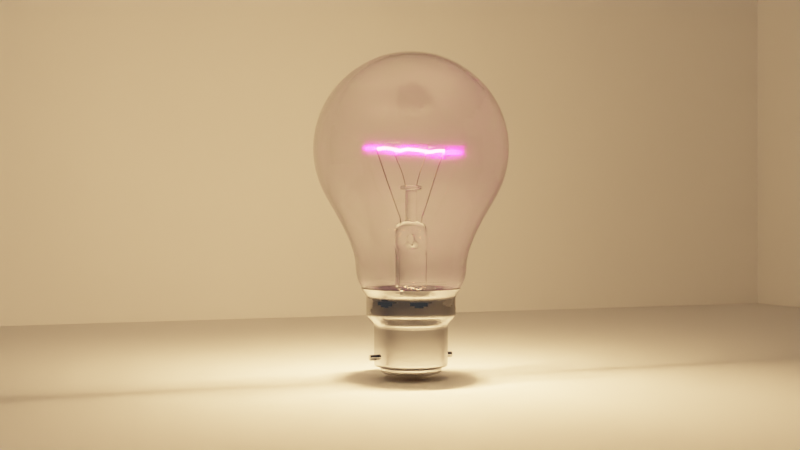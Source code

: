 # Source: bulb.blend  (saved by Blender 3.0.42; exported with 4.5.12 LTS)
import bpy
from mathutils import Matrix  # noqa: F401  (used for matrix-valued properties, if any)

bpy.ops.wm.read_factory_settings(use_empty=True)
scene = bpy.context.scene
scene.name = 'Scene'

# ---- collections
col_collection = bpy.data.collections.new('Collection'); scene.collection.children.link(col_collection)

# ---- images (referenced by path relative to the original .blend; pixels are not part of the script)
import os
ASSET_DIR = os.environ.get("B2B_ASSET_DIR", "")  # directory of the original .blend (textures are referenced by path, not embedded)
HERE = os.path.dirname(os.path.abspath(__file__))  # packed textures are extracted next to this script under _unpacked/

def load_image(name, relpath, width, height, colorspace="sRGB"):
    """Load a texture the original file referenced (path relative to the .blend, or extracted next to this script)."""
    p = next((c for c in (os.path.join(HERE, relpath), os.path.join(ASSET_DIR, relpath)) if relpath and os.path.exists(c)), "")
    if p:
        img = bpy.data.images.load(p, check_existing=True)
        img.name = name
    else:  # same state as the original file: an image datablock whose file is absent (Cycles renders it pink)
        img = bpy.data.images.new(name, width, height)
        img.source = "FILE"
        img.filepath = "//" + (relpath or name)
    img.colorspace_settings.name = colorspace
    return img
img_code93_png_001 = load_image('code93.png.001', 'resources/images/code93.png', 1024, 1024, 'sRGB')

# ---- materials (node trees are filled in below, after node groups)
mat_glass = bpy.data.materials.new('Glass')
mat_metal = bpy.data.materials.new('Metal')
mat_light = bpy.data.materials.new('Light')
mat_material_003 = bpy.data.materials.new('Material.003')
mat_material_003.diffuse_color = (0.8, 0.8, 0.8, 0.007139)

# ---- material node trees
mat_glass.use_nodes = True; mat_glass.node_tree.nodes.clear()
_N = mat_glass.node_tree.nodes; _L = mat_glass.node_tree.links
n0 = _N.new('ShaderNodeOutputMaterial'); n0.name = 'Material Output'; n0.location = (300, 300)
n1 = _N.new('ShaderNodeBsdfGlass'); n1.name = 'Glass BSDF'; n1.location = (10, 300)
n1.distribution = 'BECKMANN'
n1.inputs[2].default_value = 1.45
_L.new(n1.outputs[0], n0.inputs[0])
n0.is_active_output = True
mat_metal.use_nodes = True; mat_metal.node_tree.nodes.clear()
_N = mat_metal.node_tree.nodes; _L = mat_metal.node_tree.links
n0 = _N.new('ShaderNodeOutputMaterial'); n0.name = 'Material Output'; n0.location = (300, 300)
n1 = _N.new('ShaderNodeBsdfAnisotropic'); n1.name = 'Glossy BSDF'; n1.location = (10, 300)
n1.distribution = 'GGX'
n1.inputs[0].default_value = (0.6, 0.6, 0.6, 1.0)
n1.inputs[1].default_value = 0.0
_L.new(n1.outputs[0], n0.inputs[0])
n0.is_active_output = True
mat_light.use_nodes = True; mat_light.node_tree.nodes.clear()
_N = mat_light.node_tree.nodes; _L = mat_light.node_tree.links
n0 = _N.new('ShaderNodeOutputMaterial'); n0.name = 'Material Output'; n0.location = (300, 300)
n1 = _N.new('ShaderNodeEmission'); n1.name = 'Emission'; n1.location = (10, 300)
n1.inputs[1].default_value = 6000.0
n2 = _N.new('ShaderNodeBlackbody'); n2.name = 'Blackbody'; n2.location = (-247, 230)
n2.inputs[0].default_value = 3333.0
_L.new(n1.outputs[0], n0.inputs[0])
_L.new(n2.outputs[0], n1.inputs[0])
n0.is_active_output = True
mat_material_003.use_nodes = True; mat_material_003.node_tree.nodes.clear()
_N = mat_material_003.node_tree.nodes; _L = mat_material_003.node_tree.links
n0 = _N.new('ShaderNodeOutputMaterial'); n0.name = 'Material Output'; n0.location = (300, 300)
n1 = _N.new('ShaderNodeBsdfPrincipled'); n1.name = 'Principled BSDF'; n1.location = (10, 300)
n1.distribution = 'GGX'
n1.subsurface_method = 'RANDOM_WALK_SKIN'
n1.inputs[2].default_value = 0.1
n1.inputs[3].default_value = 1.45
n1.inputs[4].default_value = 0.25
n1.inputs[13].default_value = 0.1
n1.inputs[18].default_value = 1.0
n1.inputs[27].default_value = (0.0, 0.0, 0.0, 1.0)
n1.inputs[28].default_value = 1.0
n2 = _N.new('ShaderNodeTexImage'); n2.name = 'Image Texture'; n2.location = (-280, 280)
n2.image = img_code93_png_001
n2.interpolation = 'Smart'
n2.extension = 'CLIP'
_L.new(n1.outputs[0], n0.inputs[0])
_L.new(n2.outputs[0], n1.inputs[0])
n0.is_active_output = True

# ---- world
world_world = bpy.data.worlds.new('World'); scene.world = world_world
world_world.use_nodes = True; world_world.node_tree.nodes.clear()
_N = world_world.node_tree.nodes; _L = world_world.node_tree.links
n0 = _N.new('ShaderNodeOutputWorld'); n0.name = 'World Output'; n0.location = (300, 300)
n1 = _N.new('ShaderNodeBackground'); n1.name = 'Background'; n1.location = (10, 300)
n1.inputs[0].default_value = (0.05088, 0.05088, 0.05088, 1.0)
_L.new(n1.outputs[0], n0.inputs[0])
n0.is_active_output = True
world_world.color = (0.05088, 0.05088, 0.05088)
world_world.use_sun_shadow = False
world_world.sun_shadow_jitter_overblur = 0.0

# ---- cameras
cam_camera = bpy.data.cameras.new('Camera')

# ---- meshes
me_sphere_002 = bpy.data.meshes.new('Sphere.002')
me_sphere_002.from_pydata([(0.0, 1.004, 1.004), (0.0, 1.312, 0.5434), (0.0, 1.312, -0.5434), (0.208, 0.502, 1.312), (0.3842, 0.9277, 1.004), (0.502, 1.212, 0.5434), (0.5434, 1.312, -6.207e-08), (0.502, 1.212, -0.5434), (0.3842, 0.9277, -1.004), (0.3842, 0.3842, 1.312), (0.71, 0.71, 1.004), (0.9277, 0.9277, 0.5434), (1.004, 1.004, -6.207e-08), (0.9277, 0.9277, -0.5434), (0.71, 0.71, -1.004), (0.502, 0.208, 1.312), (0.9277, 0.3842, 1.004), (1.212, 0.502, 0.5434), (1.312, 0.5434, -6.207e-08), (1.212, 0.502, -0.5434), (0.9277, 0.3842, -1.004), (0.5434, -1.585e-07, 1.312), (1.004, -2.181e-07, 1.004), (1.312, -3.373e-07, 0.5434), (1.42, -2.479e-07, -6.207e-08), (1.312, -3.075e-07, -0.5434), (1.004, -2.181e-07, -1.004), (0.502, -0.208, 1.312), (0.9277, -0.3842, 1.004), (1.212, -0.502, 0.5434), (1.312, -0.5434, -6.207e-08), (1.212, -0.502, -0.5434), (0.9277, -0.3842, -1.004), (0.3842, -0.3842, 1.312), (0.71, -0.71, 1.004), (0.9277, -0.9277, 0.5434), (1.004, -1.004, -6.207e-08), (0.9277, -0.9277, -0.5434), (0.71, -0.71, -1.004), (0.208, -0.502, 1.312), (0.3842, -0.9277, 1.004), (0.502, -1.212, 0.5434), (0.5434, -1.312, -6.207e-08), (0.502, -1.212, -0.5434), (0.3842, -0.9277, -1.004), (-1.421e-14, -2.483e-07, 1.42), (-1.015e-07, -0.5434, 1.312), (-1.611e-07, -1.004, 1.004), (-3.697e-07, -1.312, 0.5434), (-3.101e-07, -1.42, -6.207e-08), (-3.101e-07, -1.312, -0.5434), (-1.611e-07, -1.004, -1.004), (-0.208, -0.502, 1.312), (-0.3842, -0.9277, 1.004), (-0.502, -1.212, 0.5434), (-0.5434, -1.312, -6.207e-08), (-0.502, -1.212, -0.5434), (-0.3842, -0.9277, -1.004), (-0.3842, -0.3842, 1.312), (-0.71, -0.71, 1.004), (-0.9277, -0.9277, 0.5434), (-1.004, -1.004, -6.207e-08), (-0.9277, -0.9277, -0.5434), (-0.71, -0.71, -1.004), (-0.502, -0.208, 1.312), (-0.9277, -0.3842, 1.004), (-1.212, -0.502, 0.5434), (-1.312, -0.5434, -6.207e-08), (-1.212, -0.502, -0.5434), (-0.9277, -0.3842, -1.004), (-0.5434, 5.016e-08, 1.312), (-1.004, 1.694e-07, 1.004), (-1.312, 4.376e-07, 0.5434), (-1.42, 5.27e-07, -6.207e-08), (-1.312, 4.376e-07, -0.5434), (-1.004, 1.694e-07, -1.004), (-0.502, 0.208, 1.312), (-0.9277, 0.3842, 1.004), (-1.212, 0.502, 0.5434), (-1.312, 0.5434, -6.207e-08), (-1.212, 0.502, -0.5434), (-0.9277, 0.3842, -1.004), (-0.3842, 0.3842, 1.312), (-0.71, 0.71, 1.004), (-0.9277, 0.9277, 0.5434), (-1.004, 1.004, -6.207e-08), (-0.9277, 0.9277, -0.5434), (-0.71, 0.71, -1.004), (-0.208, 0.502, 1.312), (-0.3842, 0.9277, 1.004), (-0.502, 1.212, 0.5434), (-0.5434, 1.312, -6.207e-08), (-0.502, 1.212, -0.5434), (-0.3842, 0.9277, -1.004), (2.412e-07, 0.5434, 1.312), (7.032e-07, 1.42, -6.207e-08), (4.647e-07, 1.004, -1.004), (0.2912, 0.7031, -1.562), (0.5381, 0.5381, -1.562), (0.7031, 0.2912, -1.562), (0.7611, -1.778e-07, -1.562), (0.7031, -0.2912, -1.562), (0.5381, -0.5381, -1.562), (0.2912, -0.7031, -1.562), (-1.013e-07, -0.7611, -1.562), (-0.2912, -0.7031, -1.562), (-0.5381, -0.5381, -1.562), (-0.7031, -0.2912, -1.562), (-0.7611, 1.159e-07, -1.562), (-0.7031, 0.2912, -1.562), (-0.5381, 0.5381, -1.562), (-0.2912, 0.7031, -1.562), (3.731e-07, 0.7611, -1.562), (0.3088, 0.7454, -1.843), (0.5705, 0.5705, -1.843), (0.7454, 0.3088, -1.843), (0.8068, -1.844e-07, -1.843), (0.7454, -0.3088, -1.843), (0.5705, -0.5705, -1.843), (0.3088, -0.7454, -1.843), (-1.11e-07, -0.8068, -1.843), (-0.3088, -0.7454, -1.843), (-0.5705, -0.5705, -1.843), (-0.7454, -0.3088, -1.843), (-0.8068, 1.269e-07, -1.843), (-0.7454, 0.3088, -1.843), (-0.5705, 0.5705, -1.843), (-0.3088, 0.7454, -1.843), (3.919e-07, 0.8068, -1.843), (0.2281, 0.5507, -2.13), (0.4215, 0.4215, -2.13), (0.5507, 0.2281, -2.13), (0.5961, -1.538e-07, -2.13), (0.5507, -0.2281, -2.13), (0.4215, -0.4215, -2.13), (0.2281, -0.5507, -2.13), (-6.534e-08, -0.5961, -2.13), (-0.2281, -0.5507, -2.13), (-0.4215, -0.4215, -2.13), (-0.5507, -0.2281, -2.13), (-0.5961, 7.622e-08, -2.13), (-0.5507, 0.2281, -2.13), (-0.4215, 0.4215, -2.13), (-0.2281, 0.5507, -2.13), (3.062e-07, 0.5961, -2.13), (0.2281, 0.5507, -2.13), (0.4215, 0.4215, -2.13), (0.5507, 0.2281, -2.13), (0.5961, -1.538e-07, -2.13), (0.5507, -0.2281, -2.13), (0.4215, -0.4215, -2.13), (0.2281, -0.5507, -2.13), (-6.534e-08, -0.5961, -2.13), (-0.2281, -0.5507, -2.13), (-0.4215, -0.4215, -2.13), (-0.5507, -0.2281, -2.13), (-0.5961, 7.622e-08, -2.13), (-0.5507, 0.2281, -2.13), (-0.4215, 0.4215, -2.13), (-0.2281, 0.5507, -2.13), (3.062e-07, 0.5961, -2.13), (0.2281, 0.5507, -2.13), (0.4215, 0.4215, -2.13), (0.5507, 0.2281, -2.13), (0.5961, -1.538e-07, -2.13), (0.5507, -0.2281, -2.13), (0.4215, -0.4215, -2.13), (0.2281, -0.5507, -2.13), (-6.534e-08, -0.5961, -2.13), (-0.2281, -0.5507, -2.13), (-0.4215, -0.4215, -2.13), (-0.5507, -0.2281, -2.13), (-0.5961, 7.622e-08, -2.13), (-0.5507, 0.2281, -2.13), (-0.4215, 0.4215, -2.13), (-0.2281, 0.5507, -2.13), (3.062e-07, 0.5961, -2.13), (0.2281, 0.5507, -2.13), (0.4215, 0.4215, -2.13), (0.5507, 0.2281, -2.13), (0.5961, -1.538e-07, -2.13), (0.5507, -0.2281, -2.13), (0.4215, -0.4215, -2.13), (0.2281, -0.5507, -2.13), (-6.534e-08, -0.5961, -2.13), (-0.2281, -0.5507, -2.13), (-0.4215, -0.4215, -2.13), (-0.5507, -0.2281, -2.13), (-0.5961, 7.622e-08, -2.13), (-0.5507, 0.2281, -2.13), (-0.4215, 0.4215, -2.13), (-0.2281, 0.5507, -2.13), (3.062e-07, 0.5961, -2.13)], [(145, 146), (146, 147), (147, 148), (148, 149), (149, 150), (150, 151), (151, 152), (152, 153), (153, 154), (154, 155), (155, 156), (156, 157), (157, 158), (158, 159), (159, 160), (160, 145), (161, 162), (162, 163), (163, 164), (164, 165), (165, 166), (166, 167), (167, 168), (168, 169), (169, 170), (170, 171), (171, 172), (172, 173), (173, 174), (174, 175), (175, 176), (176, 161), (177, 178), (178, 179), (179, 180), (180, 181), (181, 182), (182, 183), (183, 184), (184, 185), (185, 186), (186, 187), (187, 188), (188, 189), (189, 190), (190, 191), (191, 192), (192, 177)], [(2, 95, 6, 7), (1, 0, 4, 5), (94, 45, 3), (96, 2, 7, 8), (95, 1, 5, 6), (0, 94, 3, 4), (8, 7, 13, 14), (6, 5, 11, 12), (4, 3, 9, 10), (7, 6, 12, 13), (5, 4, 10, 11), (3, 45, 9), (12, 11, 17, 18), (10, 9, 15, 16), (13, 12, 18, 19), (11, 10, 16, 17), (9, 45, 15), (14, 13, 19, 20), (19, 18, 24, 25), (17, 16, 22, 23), (15, 45, 21), (20, 19, 25, 26), (18, 17, 23, 24), (16, 15, 21, 22), (23, 22, 28, 29), (21, 45, 27), (26, 25, 31, 32), (24, 23, 29, 30), (22, 21, 27, 28), (25, 24, 30, 31), (32, 31, 37, 38), (30, 29, 35, 36), (28, 27, 33, 34), (31, 30, 36, 37), (29, 28, 34, 35), (27, 45, 33), (34, 33, 39, 40), (37, 36, 42, 43), (35, 34, 40, 41), (33, 45, 39), (38, 37, 43, 44), (36, 35, 41, 42), (43, 42, 49, 50), (41, 40, 47, 48), (39, 45, 46), (44, 43, 50, 51), (42, 41, 48, 49), (40, 39, 46, 47), (46, 45, 52), (51, 50, 56, 57), (49, 48, 54, 55), (47, 46, 52, 53), (50, 49, 55, 56), (48, 47, 53, 54), (57, 56, 62, 63), (55, 54, 60, 61), (53, 52, 58, 59), (56, 55, 61, 62), (54, 53, 59, 60), (52, 45, 58), (62, 61, 67, 68), (60, 59, 65, 66), (58, 45, 64), (63, 62, 68, 69), (61, 60, 66, 67), (59, 58, 64, 65), (68, 67, 73, 74), (66, 65, 71, 72), (64, 45, 70), (69, 68, 74, 75), (67, 66, 72, 73), (65, 64, 70, 71), (75, 74, 80, 81), (73, 72, 78, 79), (71, 70, 76, 77), (74, 73, 79, 80), (72, 71, 77, 78), (70, 45, 76), (79, 78, 84, 85), (77, 76, 82, 83), (80, 79, 85, 86), (78, 77, 83, 84), (76, 45, 82), (81, 80, 86, 87), (86, 85, 91, 92), (84, 83, 89, 90), (82, 45, 88), (87, 86, 92, 93), (85, 84, 90, 91), (83, 82, 88, 89), (90, 89, 0, 1), (88, 45, 94), (93, 92, 2, 96), (91, 90, 1, 95), (89, 88, 94, 0), (92, 91, 95, 2), (93, 96, 112, 111), (87, 93, 111, 110), (96, 8, 97, 112), (75, 81, 109, 108), (63, 69, 107, 106), (81, 87, 110, 109), (51, 57, 105, 104), (69, 75, 108, 107), (38, 44, 103, 102), (26, 32, 101, 100), (32, 38, 102, 101), (20, 26, 100, 99), (8, 14, 98, 97), (14, 20, 99, 98), (57, 63, 106, 105), (44, 51, 104, 103), (107, 108, 124, 123), (100, 101, 117, 116), (108, 109, 125, 124), (101, 102, 118, 117), (109, 110, 126, 125), (102, 103, 119, 118), (110, 111, 127, 126), (103, 104, 120, 119), (111, 112, 128, 127), (104, 105, 121, 120), (97, 98, 114, 113), (112, 97, 113, 128), (105, 106, 122, 121), (98, 99, 115, 114), (106, 107, 123, 122), (99, 100, 116, 115), (113, 114, 130, 129), (128, 113, 129, 144), (121, 122, 138, 137), (114, 115, 131, 130), (122, 123, 139, 138), (115, 116, 132, 131), (123, 124, 140, 139), (116, 117, 133, 132), (124, 125, 141, 140), (117, 118, 134, 133), (125, 126, 142, 141), (118, 119, 135, 134), (126, 127, 143, 142), (119, 120, 136, 135), (127, 128, 144, 143), (120, 121, 137, 136)])
_uv = me_sphere_002.uv_layers.new(name='UVMap')
_uv.uv.foreach_set('vector', [0.75, 0.375, 0.75, 0.5, 0.6875, 0.5, 0.6875, 0.375, 0.75, 0.625, 0.75, 0.75, 0.6875, 0.75, 0.6875, 0.625, 0.75, 0.875, 0.7187, 1.0, 0.6875, 0.875, 0.75, 0.25, 0.75, 0.375, 0.6875, 0.375, 0.6875, 0.25, 0.75, 0.5, 0.75, 0.625, 0.6875, 0.625, 0.6875, 0.5, 0.75, 0.75, 0.75, 0.875, 0.6875, 0.875, 0.6875, 0.75, 0.6875, 0.25, 0.6875, 0.375, 0.625, 0.375, 0.625, 0.25, 0.6875, 0.5, 0.6875, 0.625, 0.625, 0.625, 0.625, 0.5, 0.6875, 0.75, 0.6875, 0.875, 0.625, 0.875, 0.625, 0.75, 0.6875, 0.375, 0.6875, 0.5, 0.625, 0.5, 0.625, 0.375, 0.6875, 0.625, 0.6875, 0.75, 0.625, 0.75, 0.625, 0.625, 0.6875, 0.875, 0.6562, 1.0, 0.625, 0.875, 0.625, 0.5, 0.625, 0.625, 0.5625, 0.625, 0.5625, 0.5, 0.625, 0.75, 0.625, 0.875, 0.5625, 0.875, 0.5625, 0.75, 0.625, 0.375, 0.625, 0.5, 0.5625, 0.5, 0.5625, 0.375, 0.625, 0.625, 0.625, 0.75, 0.5625, 0.75, 0.5625, 0.625, 0.625, 0.875, 0.5937, 1.0, 0.5625, 0.875, 0.625, 0.25, 0.625, 0.375, 0.5625, 0.375, 0.5625, 0.25, 0.5625, 0.375, 0.5625, 0.5, 0.5, 0.5, 0.5, 0.375, 0.5625, 0.625, 0.5625, 0.75, 0.5, 0.75, 0.5, 0.625, 0.5625, 0.875, 0.5312, 1.0, 0.5, 0.875, 0.5625, 0.25, 0.5625, 0.375, 0.5, 0.375, 0.5, 0.25, 0.5625, 0.5, 0.5625, 0.625, 0.5, 0.625, 0.5, 0.5, 0.5625, 0.75, 0.5625, 0.875, 0.5, 0.875, 0.5, 0.75, 0.5, 0.625, 0.5, 0.75, 0.4375, 0.75, 0.4375, 0.625, 0.5, 0.875, 0.4687, 1.0, 0.4375, 0.875, 0.5, 0.25, 0.5, 0.375, 0.4375, 0.375, 0.4375, 0.25, 0.5, 0.5, 0.5, 0.625, 0.4375, 0.625, 0.4375, 0.5, 0.5, 0.75, 0.5, 0.875, 0.4375, 0.875, 0.4375, 0.75, 0.5, 0.375, 0.5, 0.5, 0.4375, 0.5, 0.4375, 0.375, 0.4375, 0.25, 0.4375, 0.375, 0.375, 0.375, 0.375, 0.25, 0.4375, 0.5, 0.4375, 0.625, 0.375, 0.625, 0.375, 0.5, 0.4375, 0.75, 0.4375, 0.875, 0.375, 0.875, 0.375, 0.75, 0.4375, 0.375, 0.4375, 0.5, 0.375, 0.5, 0.375, 0.375, 0.4375, 0.625, 0.4375, 0.75, 0.375, 0.75, 0.375, 0.625, 0.4375, 0.875, 0.4062, 1.0, 0.375, 0.875, 0.375, 0.75, 0.375, 0.875, 0.3125, 0.875, 0.3125, 0.75, 0.375, 0.375, 0.375, 0.5, 0.3125, 0.5, 0.3125, 0.375, 0.375, 0.625, 0.375, 0.75, 0.3125, 0.75, 0.3125, 0.625, 0.375, 0.875, 0.3437, 1.0, 0.3125, 0.875, 0.375, 0.25, 0.375, 0.375, 0.3125, 0.375, 0.3125, 0.25, 0.375, 0.5, 0.375, 0.625, 0.3125, 0.625, 0.3125, 0.5, 0.3125, 0.375, 0.3125, 0.5, 0.25, 0.5, 0.25, 0.375, 0.3125, 0.625, 0.3125, 0.75, 0.25, 0.75, 0.25, 0.625, 0.3125, 0.875, 0.2812, 1.0, 0.25, 0.875, 0.3125, 0.25, 0.3125, 0.375, 0.25, 0.375, 0.25, 0.25, 0.3125, 0.5, 0.3125, 0.625, 0.25, 0.625, 0.25, 0.5, 0.3125, 0.75, 0.3125, 0.875, 0.25, 0.875, 0.25, 0.75, 0.25, 0.875, 0.2188, 1.0, 0.1875, 0.875, 0.25, 0.25, 0.25, 0.375, 0.1875, 0.375, 0.1875, 0.25, 0.25, 0.5, 0.25, 0.625, 0.1875, 0.625, 0.1875, 0.5, 0.25, 0.75, 0.25, 0.875, 0.1875, 0.875, 0.1875, 0.75, 0.25, 0.375, 0.25, 0.5, 0.1875, 0.5, 0.1875, 0.375, 0.25, 0.625, 0.25, 0.75, 0.1875, 0.75, 0.1875, 0.625, 0.1875, 0.25, 0.1875, 0.375, 0.125, 0.375, 0.125, 0.25, 0.1875, 0.5, 0.1875, 0.625, 0.125, 0.625, 0.125, 0.5, 0.1875, 0.75, 0.1875, 0.875, 0.125, 0.875, 0.125, 0.75, 0.1875, 0.375, 0.1875, 0.5, 0.125, 0.5, 0.125, 0.375, 0.1875, 0.625, 0.1875, 0.75, 0.125, 0.75, 0.125, 0.625, 0.1875, 0.875, 0.1563, 1.0, 0.125, 0.875, 0.125, 0.375, 0.125, 0.5, 0.0625, 0.5, 0.0625, 0.375, 0.125, 0.625, 0.125, 0.75, 0.0625, 0.75, 0.0625, 0.625, 0.125, 0.875, 0.09375, 1.0, 0.0625, 0.875, 0.125, 0.25, 0.125, 0.375, 0.0625, 0.375, 0.0625, 0.25, 0.125, 0.5, 0.125, 0.625, 0.0625, 0.625, 0.0625, 0.5, 0.125, 0.75, 0.125, 0.875, 0.0625, 0.875, 0.0625, 0.75, 0.0625, 0.375, 0.0625, 0.5, 0.0, 0.5, 0.0, 0.375, 0.0625, 0.625, 0.0625, 0.75, 0.0, 0.75, 0.0, 0.625, 0.0625, 0.875, 0.03125, 1.0, 0.0, 0.875, 0.0625, 0.25, 0.0625, 0.375, 0.0, 0.375, 0.0, 0.25, 0.0625, 0.5, 0.0625, 0.625, 0.0, 0.625, 0.0, 0.5, 0.0625, 0.75, 0.0625, 0.875, 0.0, 0.875, 0.0, 0.75, 1.0, 0.25, 1.0, 0.375, 0.9375, 0.375, 0.9375, 0.25, 1.0, 0.5, 1.0, 0.625, 0.9375, 0.625, 0.9375, 0.5, 1.0, 0.75, 1.0, 0.875, 0.9375, 0.875, 0.9375, 0.75, 1.0, 0.375, 1.0, 0.5, 0.9375, 0.5, 0.9375, 0.375, 1.0, 0.625, 1.0, 0.75, 0.9375, 0.75, 0.9375, 0.625, 1.0, 0.875, 0.9688, 1.0, 0.9375, 0.875, 0.9375, 0.5, 0.9375, 0.625, 0.875, 0.625, 0.875, 0.5, 0.9375, 0.75, 0.9375, 0.875, 0.875, 0.875, 0.875, 0.75, 0.9375, 0.375, 0.9375, 0.5, 0.875, 0.5, 0.875, 0.375, 0.9375, 0.625, 0.9375, 0.75, 0.875, 0.75, 0.875, 0.625, 0.9375, 0.875, 0.9062, 1.0, 0.875, 0.875, 0.9375, 0.25, 0.9375, 0.375, 0.875, 0.375, 0.875, 0.25, 0.875, 0.375, 0.875, 0.5, 0.8125, 0.5, 0.8125, 0.375, 0.875, 0.625, 0.875, 0.75, 0.8125, 0.75, 0.8125, 0.625, 0.875, 0.875, 0.8438, 1.0, 0.8125, 0.875, 0.875, 0.25, 0.875, 0.375, 0.8125, 0.375, 0.8125, 0.25, 0.875, 0.5, 0.875, 0.625, 0.8125, 0.625, 0.8125, 0.5, 0.875, 0.75, 0.875, 0.875, 0.8125, 0.875, 0.8125, 0.75, 0.8125, 0.625, 0.8125, 0.75, 0.75, 0.75, 0.75, 0.625, 0.8125, 0.875, 0.7812, 1.0, 0.75, 0.875, 0.8125, 0.25, 0.8125, 0.375, 0.75, 0.375, 0.75, 0.25, 0.8125, 0.5, 0.8125, 0.625, 0.75, 0.625, 0.75, 0.5, 0.8125, 0.75, 0.8125, 0.875, 0.75, 0.875, 0.75, 0.75, 0.8125, 0.375, 0.8125, 0.5, 0.75, 0.5, 0.75, 0.375, 0.8125, 0.25, 0.75, 0.25, 0.75, 0.25, 0.8125, 0.25, 0.875, 0.25, 0.8125, 0.25, 0.8125, 0.25, 0.875, 0.25, 0.75, 0.25, 0.6875, 0.25, 0.6875, 0.25, 0.75, 0.25, 1.0, 0.25, 0.9375, 0.25, 0.9375, 0.25, 1.0, 0.25, 0.125, 0.25, 0.0625, 0.25, 0.0625, 0.25, 0.125, 0.25, 0.9375, 0.25, 0.875, 0.25, 0.875, 0.25, 0.9375, 0.25, 0.25, 0.25, 0.1875, 0.25, 0.1875, 0.25, 0.25, 0.25, 0.0625, 0.25, 0.0, 0.25, 0.0, 0.25, 0.0625, 0.25, 0.375, 0.25, 0.3125, 0.25, 0.3125, 0.25, 0.375, 0.25, 0.5, 0.25, 0.4375, 0.25, 0.4375, 0.25, 0.5, 0.25, 0.4375, 0.25, 0.375, 0.25, 0.375, 0.25, 0.4375, 0.25, 0.5625, 0.25, 0.5, 0.25, 0.5, 0.25, 0.5625, 0.25, 0.6875, 0.25, 0.625, 0.25, 0.625, 0.25, 0.6875, 0.25, 0.625, 0.25, 0.5625, 0.25, 0.5625, 0.25, 0.625, 0.25, 0.1875, 0.25, 0.125, 0.25, 0.125, 0.25, 0.1875, 0.25, 0.3125, 0.25, 0.25, 0.25, 0.25, 0.25, 0.3125, 0.25, 0.0625, 0.25, 0.0, 0.25, 0.0, 0.25, 0.0625, 0.25, 0.5, 0.25, 0.4375, 0.25, 0.4375, 0.25, 0.5, 0.25, 1.0, 0.25, 0.9375, 0.25, 0.9375, 0.25, 1.0, 0.25, 0.4375, 0.25, 0.375, 0.25, 0.375, 0.25, 0.4375, 0.25, 0.9375, 0.25, 0.875, 0.25, 0.875, 0.25, 0.9375, 0.25, 0.375, 0.25, 0.3125, 0.25, 0.3125, 0.25, 0.375, 0.25, 0.875, 0.25, 0.8125, 0.25, 0.8125, 0.25, 0.875, 0.25, 0.3125, 0.25, 0.25, 0.25, 0.25, 0.25, 0.3125, 0.25, 0.8125, 0.25, 0.75, 0.25, 0.75, 0.25, 0.8125, 0.25, 0.25, 0.25, 0.1875, 0.25, 0.1875, 0.25, 0.25, 0.25, 0.6875, 0.25, 0.625, 0.25, 0.625, 0.25, 0.6875, 0.25, 0.75, 0.25, 0.6875, 0.25, 0.6875, 0.25, 0.75, 0.25, 0.1875, 0.25, 0.125, 0.25, 0.125, 0.25, 0.1875, 0.25, 0.625, 0.25, 0.5625, 0.25, 0.5625, 0.25, 0.625, 0.25, 0.125, 0.25, 0.0625, 0.25, 0.0625, 0.25, 0.125, 0.25, 0.5625, 0.25, 0.5, 0.25, 0.5, 0.25, 0.5625, 0.25, 0.6875, 0.25, 0.625, 0.25, 0.625, 0.25, 0.6875, 0.25, 0.75, 0.25, 0.6875, 0.25, 0.6875, 0.25, 0.75, 0.25, 0.1875, 0.25, 0.125, 0.25, 0.125, 0.25, 0.1875, 0.25, 0.625, 0.25, 0.5625, 0.25, 0.5625, 0.25, 0.625, 0.25, 0.125, 0.25, 0.0625, 0.25, 0.0625, 0.25, 0.125, 0.25, 0.5625, 0.25, 0.5, 0.25, 0.5, 0.25, 0.5625, 0.25, 0.0625, 0.25, 0.0, 0.25, 0.0, 0.25, 0.0625, 0.25, 0.5, 0.25, 0.4375, 0.25, 0.4375, 0.25, 0.5, 0.25, 1.0, 0.25, 0.9375, 0.25, 0.9375, 0.25, 1.0, 0.25, 0.4375, 0.25, 0.375, 0.25, 0.375, 0.25, 0.4375, 0.25, 0.9375, 0.25, 0.875, 0.25, 0.875, 0.25, 0.9375, 0.25, 0.375, 0.25, 0.3125, 0.25, 0.3125, 0.25, 0.375, 0.25, 0.875, 0.25, 0.8125, 0.25, 0.8125, 0.25, 0.875, 0.25, 0.3125, 0.25, 0.25, 0.25, 0.25, 0.25, 0.3125, 0.25, 0.8125, 0.25, 0.75, 0.25, 0.75, 0.25, 0.8125, 0.25, 0.25, 0.25, 0.1875, 0.25, 0.1875, 0.25, 0.25, 0.25])
me_sphere_002.materials.append(mat_glass)
me_sphere_002.use_remesh_fix_poles = True
me_sphere_002.use_remesh_preserve_attributes = False
me_sphere_002.update()
me_sphere_003 = bpy.data.meshes.new('Sphere.003')
me_sphere_003.from_pydata([(0.2713, 0.655, 0.6844), (0.5014, 0.5014, 0.6844), (0.655, 0.2713, 0.6844), (0.709, -1.123e-07, 0.6844), (0.655, -0.2713, 0.6844), (0.5014, -0.5014, 0.6844), (0.2713, -0.655, 0.6844), (-1.628e-07, -0.709, 0.6844), (-0.2713, -0.655, 0.6844), (-0.5014, -0.5014, 0.6844), (-0.655, -0.2713, 0.6844), (-0.709, 1.613e-07, 0.6844), (-0.655, 0.2713, 0.6844), (-0.5014, 0.5014, 0.6844), (-0.2713, 0.655, 0.6844), (2.792e-07, 0.709, 0.6844), (0.242, 0.5842, 0.5867), (0.4471, 0.4471, 0.5867), (0.5842, 0.242, 0.5867), (0.6323, -1.01e-07, 0.5867), (0.5842, -0.242, 0.5867), (0.4471, -0.4471, 0.5867), (0.242, -0.5842, 0.5867), (-1.461e-07, -0.6323, 0.5867), (-0.242, -0.5842, 0.5867), (-0.4471, -0.4471, 0.5867), (-0.5842, -0.242, 0.5867), (-0.6323, 1.429e-07, 0.5867), (-0.5842, 0.242, 0.5867), (-0.4471, 0.4471, 0.5867), (-0.242, 0.5842, 0.5867), (2.48e-07, 0.6323, 0.5867), (0.242, 0.5842, 0.2885), (0.4471, 0.4471, 0.2885), (0.5842, 0.242, 0.2885), (0.6323, -1.01e-07, 0.2885), (0.5842, -0.242, 0.2885), (0.4471, -0.4471, 0.2885), (0.242, -0.5842, 0.2885), (-1.461e-07, -0.6323, 0.2885), (-0.242, -0.5842, 0.2885), (-0.4471, -0.4471, 0.2885), (-0.5842, -0.242, 0.2885), (-0.6323, 1.429e-07, 0.2885), (-0.5842, 0.242, 0.2885), (-0.4471, 0.4471, 0.2885), (-0.242, 0.5842, 0.2885), (2.48e-07, 0.6323, 0.2885), (0.1997, 0.4821, 0.1845), (0.369, 0.369, 0.1845), (0.4821, 0.1997, 0.1845), (0.5219, -8.194e-08, 0.1845), (0.4821, -0.1997, 0.1845), (0.369, -0.369, 0.1845), (0.1997, -0.4821, 0.1845), (-1.2e-07, -0.5219, 0.1845), (-0.1997, -0.4821, 0.1845), (-0.369, -0.369, 0.1845), (-0.4821, -0.1997, 0.1845), (-0.5219, 1.194e-07, 0.1845), (-0.4821, 0.1997, 0.1845), (-0.369, 0.369, 0.1845), (-0.1997, 0.4821, 0.1845), (2.053e-07, 0.5219, 0.1845), (1.718e-07, 0.4323, -0.5333), (-0.1654, 0.3994, -0.5333), (-0.3057, 0.3057, -0.5333), (-0.3994, 0.1654, -0.5333), (-0.4323, 9.929e-08, -0.5333), (-0.3994, -0.1654, -0.5333), (-0.3057, -0.3057, -0.5333), (-0.1654, -0.3994, -0.5333), (-9.761e-08, -0.4323, -0.5333), (0.1654, -0.3994, -0.5333), (0.3057, -0.3057, -0.5333), (0.3994, -0.1654, -0.5333), (0.4323, -6.751e-08, -0.5333), (0.3994, 0.1654, -0.5333), (0.3057, 0.3057, -0.5333), (0.1654, 0.3994, -0.5333), (0.1654, 0.3994, -0.4273), (0.3057, 0.3057, -0.4273), (0.3994, 0.1654, -0.4273), (0.4323, -6.751e-08, -0.4273), (0.3994, -0.1654, -0.4273), (0.3057, -0.3057, -0.4273), (0.1654, -0.3994, -0.4273), (-9.761e-08, -0.4323, -0.4273), (-0.1654, -0.3994, -0.4273), (-0.3057, -0.3057, -0.4273), (-0.3994, -0.1654, -0.4273), (-0.4323, 9.929e-08, -0.4273), (-0.3994, 0.1654, -0.4273), (-0.3057, 0.3057, -0.4273), (-0.1654, 0.3994, -0.4273), (1.718e-07, 0.4323, -0.4273), (2.053e-07, 0.5219, -0.4273), (-0.1997, 0.4821, -0.4273), (-0.369, 0.369, -0.4273), (-0.4821, 0.1997, -0.4273), (-0.5219, 1.194e-07, -0.4273), (-0.4821, -0.1997, -0.4273), (-0.369, -0.369, -0.4273), (-0.1997, -0.4821, -0.4273), (-1.2e-07, -0.5219, -0.4273), (0.1997, -0.4821, -0.4273), (0.369, -0.369, -0.4273), (0.4821, -0.1997, -0.4273), (0.5219, -8.194e-08, -0.4273), (0.4821, 0.1997, -0.4273), (0.369, 0.369, -0.4273), (0.1997, 0.4821, -0.4273), (0.1132, 0.2734, -0.5333), (0.2092, 0.2092, -0.5333), (0.2734, 0.1132, -0.5333), (0.2959, -4.554e-08, -0.5333), (0.2734, -0.1132, -0.5333), (0.2092, -0.2092, -0.5333), (0.1132, -0.2734, -0.5333), (-6.364e-08, -0.2959, -0.5333), (-0.1132, -0.2734, -0.5333), (-0.2092, -0.2092, -0.5333), (-0.2734, -0.1132, -0.5333), (-0.2959, 6.863e-08, -0.5333), (-0.2734, 0.1132, -0.5333), (-0.2092, 0.2092, -0.5333), (-0.1132, 0.2734, -0.5333), (1.208e-07, 0.2959, -0.5333), (-0.5842, 0.242, 0.3144), (-0.6323, 1.429e-07, 0.3144), (0.4471, -0.4471, 0.3144), (0.5842, -0.242, 0.3144), (-0.4471, 0.4471, 0.3144), (0.242, -0.5842, 0.3144), (-0.242, 0.5842, 0.3144), (-1.461e-07, -0.6323, 0.3144), (2.48e-07, 0.6323, 0.3144), (-0.242, -0.5842, 0.3144), (0.4471, 0.4471, 0.3144), (0.242, 0.5842, 0.3144), (-0.4471, -0.4471, 0.3144), (0.5842, 0.242, 0.3144), (-0.5842, -0.242, 0.3144), (0.6323, -1.01e-07, 0.3144), (-0.6323, 1.429e-07, 0.5586), (0.5842, -0.242, 0.5586), (0.242, 0.5842, 0.5586), (-0.5842, 0.242, 0.5586), (0.4471, -0.4471, 0.5586), (-0.4471, 0.4471, 0.5586), (0.242, -0.5842, 0.5586), (-0.242, 0.5842, 0.5586), (-1.461e-07, -0.6323, 0.5586), (2.48e-07, 0.6323, 0.5586), (-0.242, -0.5842, 0.5586), (0.4471, 0.4471, 0.5586), (-0.4471, -0.4471, 0.5586), (0.5842, 0.242, 0.5586), (-0.5842, -0.242, 0.5586), (0.6323, -1.01e-07, 0.5586), (0.5219, -8.194e-08, 0.154), (0.4821, 0.1997, 0.154), (0.1997, 0.4821, 0.154), (-1.2e-07, -0.5219, 0.154), (-0.1997, 0.4821, 0.154), (-0.369, 0.369, 0.154), (-0.4821, 0.1997, 0.154), (-0.5219, 1.194e-07, 0.154), (-0.4821, -0.1997, 0.154), (-0.369, -0.369, 0.154), (0.369, 0.369, 0.154), (-0.1997, -0.4821, 0.154), (2.053e-07, 0.5219, 0.154), (0.1997, -0.4821, 0.154), (0.4821, -0.1997, 0.154), (0.369, -0.369, 0.154), (0.5219, -8.194e-08, -0.3946), (0.4821, 0.1997, -0.3946), (-0.369, 0.369, -0.3946), (-0.4821, 0.1997, -0.3946), (-0.5219, 1.194e-07, -0.3946), (-0.4821, -0.1997, -0.3946), (-0.369, -0.369, -0.3946), (0.369, 0.369, -0.3946), (-0.1997, -0.4821, -0.3946), (2.053e-07, 0.5219, -0.3946), (0.1997, -0.4821, -0.3946), (0.4821, -0.1997, -0.3946), (0.369, -0.369, -0.3946), (0.1997, 0.4821, -0.3946), (-1.2e-07, -0.5219, -0.3946), (-0.1997, 0.4821, -0.3946), (-0.3057, -0.3057, -0.4554), (1.718e-07, 0.4323, -0.4554), (0.3994, 0.1654, -0.4554), (-0.3994, 0.1654, -0.4554), (0.1654, -0.3994, -0.4554), (-0.1654, -0.3994, -0.4554), (-9.761e-08, -0.4323, -0.4554), (-0.1654, 0.3994, -0.4554), (0.4323, -6.751e-08, -0.4554), (-0.3057, 0.3057, -0.4554), (0.1654, 0.3994, -0.4554), (0.3057, 0.3057, -0.4554), (0.3994, -0.1654, -0.4554), (-0.3994, -0.1654, -0.4554), (-0.4323, 9.929e-08, -0.4554), (0.3057, -0.3057, -0.4554)], [], [(12, 13, 29, 28), (5, 6, 22, 21), (13, 14, 30, 29), (6, 7, 23, 22), (14, 15, 31, 30), (7, 8, 24, 23), (0, 1, 17, 16), (15, 0, 16, 31), (8, 9, 25, 24), (1, 2, 18, 17), (9, 10, 26, 25), (2, 3, 19, 18), (10, 11, 27, 26), (3, 4, 20, 19), (11, 12, 28, 27), (4, 5, 21, 20), (129, 128, 44, 43), (131, 130, 37, 36), (128, 132, 45, 44), (130, 133, 38, 37), (132, 134, 46, 45), (133, 135, 39, 38), (134, 136, 47, 46), (135, 137, 40, 39), (139, 138, 33, 32), (136, 139, 32, 47), (137, 140, 41, 40), (138, 141, 34, 33), (140, 142, 42, 41), (141, 143, 35, 34), (142, 129, 43, 42), (143, 131, 36, 35), (33, 34, 50, 49), (41, 42, 58, 57), (34, 35, 51, 50), (42, 43, 59, 58), (35, 36, 52, 51), (43, 44, 60, 59), (36, 37, 53, 52), (44, 45, 61, 60), (37, 38, 54, 53), (45, 46, 62, 61), (38, 39, 55, 54), (46, 47, 63, 62), (39, 40, 56, 55), (32, 33, 49, 48), (47, 32, 48, 63), (40, 41, 57, 56), (202, 203, 78, 79), (109, 108, 83, 82), (102, 101, 90, 89), (197, 192, 70, 71), (198, 197, 71, 72), (105, 104, 87, 86), (199, 193, 64, 65), (96, 111, 80, 95), (200, 204, 75, 76), (103, 102, 89, 88), (196, 198, 72, 73), (110, 109, 82, 81), (194, 200, 76, 77), (99, 98, 93, 92), (195, 201, 66, 67), (98, 97, 94, 93), (108, 107, 84, 83), (204, 207, 74, 75), (101, 100, 91, 90), (206, 195, 67, 68), (104, 103, 88, 87), (207, 196, 73, 74), (97, 96, 95, 94), (111, 110, 81, 80), (201, 199, 65, 66), (192, 205, 69, 70), (107, 106, 85, 84), (203, 194, 77, 78), (106, 105, 86, 85), (205, 206, 68, 69), (100, 99, 92, 91), (193, 202, 79, 64), (179, 178, 98, 99), (181, 180, 100, 101), (184, 182, 102, 103), (178, 191, 97, 98), (187, 188, 106, 107), (191, 185, 96, 97), (185, 189, 111, 96), (177, 176, 108, 109), (180, 179, 99, 100), (186, 190, 104, 105), (189, 183, 110, 111), (182, 181, 101, 102), (188, 186, 105, 106), (176, 187, 107, 108), (183, 177, 109, 110), (190, 184, 103, 104), (78, 77, 114, 113), (71, 70, 121, 120), (70, 69, 122, 121), (74, 73, 118, 117), (65, 64, 127, 126), (75, 74, 117, 116), (64, 79, 112, 127), (73, 72, 119, 118), (79, 78, 113, 112), (67, 66, 125, 124), (69, 68, 123, 122), (125, 126, 127, 112, 113, 114, 115, 116, 117, 118, 119, 120, 121, 122, 123, 124), (72, 71, 120, 119), (77, 76, 115, 114), (76, 75, 116, 115), (66, 65, 126, 125), (68, 67, 124, 123), (159, 145, 131, 143), (158, 144, 129, 142), (157, 159, 143, 141), (156, 158, 142, 140), (155, 157, 141, 138), (154, 156, 140, 137), (153, 146, 139, 136), (146, 155, 138, 139), (152, 154, 137, 135), (151, 153, 136, 134), (150, 152, 135, 133), (149, 151, 134, 132), (148, 150, 133, 130), (147, 149, 132, 128), (145, 148, 130, 131), (144, 147, 128, 129), (27, 28, 147, 144), (20, 21, 148, 145), (28, 29, 149, 147), (21, 22, 150, 148), (29, 30, 151, 149), (22, 23, 152, 150), (30, 31, 153, 151), (23, 24, 154, 152), (16, 17, 155, 146), (31, 16, 146, 153), (24, 25, 156, 154), (17, 18, 157, 155), (25, 26, 158, 156), (18, 19, 159, 157), (26, 27, 144, 158), (19, 20, 145, 159), (55, 56, 171, 163), (49, 50, 161, 170), (51, 52, 174, 160), (53, 54, 173, 175), (57, 58, 168, 169), (48, 49, 170, 162), (54, 55, 163, 173), (59, 60, 166, 167), (50, 51, 160, 161), (63, 48, 162, 172), (62, 63, 172, 164), (52, 53, 175, 174), (61, 62, 164, 165), (56, 57, 169, 171), (58, 59, 167, 168), (60, 61, 165, 166), (163, 171, 184, 190), (170, 161, 177, 183), (160, 174, 187, 176), (175, 173, 186, 188), (169, 168, 181, 182), (162, 170, 183, 189), (173, 163, 190, 186), (167, 166, 179, 180), (161, 160, 176, 177), (172, 162, 189, 185), (164, 172, 185, 191), (174, 175, 188, 187), (165, 164, 191, 178), (171, 169, 182, 184), (168, 167, 180, 181), (166, 165, 178, 179), (95, 80, 202, 193), (90, 91, 206, 205), (81, 82, 194, 203), (89, 90, 205, 192), (93, 94, 199, 201), (85, 86, 196, 207), (91, 92, 195, 206), (84, 85, 207, 204), (92, 93, 201, 195), (82, 83, 200, 194), (86, 87, 198, 196), (83, 84, 204, 200), (94, 95, 193, 199), (87, 88, 197, 198), (88, 89, 192, 197), (80, 81, 203, 202)])
_uv = me_sphere_003.uv_layers.new(name='UVMap')
_uv.uv.foreach_set('vector', [0.0, 0.0, 0.0, 0.0, 0.0, 0.0, 0.0, 0.0, 0.0, 0.0, 0.0, 0.0, 0.0, 0.0, 0.0, 0.0, 0.0, 0.0, 0.0, 0.0, 0.0, 0.0, 0.0, 0.0, 0.0, 0.0, 0.0, 0.0, 0.0, 0.0, 0.0, 0.0, 0.0, 0.0, 0.0, 0.0, 0.0, 0.0, 0.0, 0.0, 0.0, 0.0, 0.0, 0.0, 0.0, 0.0, 0.0, 0.0, 0.0, 0.0, 0.0, 0.0, 0.0, 0.0, 0.0, 0.0, 0.0, 0.0, 0.0, 0.0, 0.0, 0.0, 0.0, 0.0, 0.0, 0.0, 0.0, 0.0, 0.0, 0.0, 0.0, 0.0, 0.0, 0.0, 0.0, 0.0, 0.0, 0.0, 0.0, 0.0, 0.0, 0.0, 0.0, 0.0, 0.0, 0.0, 0.0, 0.0, 0.0, 0.0, 0.0, 0.0, 0.0, 0.0, 0.0, 0.0, 0.0, 0.0, 0.0, 0.0, 0.0, 0.0, 0.0, 0.0, 0.0, 0.0, 0.0, 0.0, 0.0, 0.0, 0.0, 0.0, 0.0, 0.0, 0.0, 0.0, 0.0, 0.0, 0.0, 0.0, 0.0, 0.0, 0.0, 0.0, 0.0, 0.0, 0.0, 0.0, 0.0, 0.0, 0.0, 0.0, 0.0, 0.0, 0.0, 0.0, 0.0, 0.0, 0.0, 0.0, 0.0, 0.0, 0.0, 0.0, 0.0, 0.0, 0.0, 0.0, 0.0, 0.0, 0.0, 0.0, 0.0, 0.0, 0.0, 0.0, 0.0, 0.0, 0.0, 0.0, 0.0, 0.0, 0.0, 0.0, 0.0, 0.0, 0.0, 0.0, 0.0, 0.0, 0.0, 0.0, 0.0, 0.0, 0.0, 0.0, 0.0, 0.0, 0.0, 0.0, 0.0, 0.0, 0.0, 0.0, 0.0, 0.0, 0.0, 0.0, 0.0, 0.0, 0.0, 0.0, 0.0, 0.0, 0.0, 0.0, 0.0, 0.0, 0.0, 0.0, 0.0, 0.0, 0.0, 0.0, 0.0, 0.0, 0.0, 0.0, 0.0, 0.0, 0.0, 0.0, 0.0, 0.0, 0.0, 0.0, 0.0, 0.0, 0.0, 0.0, 0.0, 0.0, 0.0, 0.0, 0.0, 0.0, 0.0, 0.0, 0.0, 0.0, 0.0, 0.0, 0.0, 0.0, 0.0, 0.0, 0.0, 0.0, 0.0, 0.0, 0.0, 0.0, 0.0, 0.0, 0.0, 0.0, 0.0, 0.0, 0.0, 0.0, 0.0, 0.0, 0.0, 0.0, 0.0, 0.0, 0.0, 0.0, 0.0, 0.0, 0.0, 0.0, 0.0, 0.0, 0.0, 0.0, 0.0, 0.0, 0.0, 0.0, 0.0, 0.0, 0.0, 0.0, 0.0, 0.0, 0.0, 0.0, 0.0, 0.0, 0.0, 0.0, 0.0, 0.0, 0.0, 0.0, 0.0, 0.0, 0.0, 0.0, 0.0, 0.0, 0.0, 0.0, 0.0, 0.0, 0.0, 0.0, 0.0, 0.0, 0.0, 0.0, 0.0, 0.0, 0.0, 0.0, 0.0, 0.0, 0.0, 0.0, 0.0, 0.0, 0.0, 0.0, 0.0, 0.0, 0.0, 0.0, 0.0, 0.0, 0.0, 0.0, 0.0, 0.0, 0.0, 0.0, 0.0, 0.0, 0.0, 0.0, 0.0, 0.0, 0.0, 0.0, 0.0, 0.0, 0.0, 0.0, 0.0, 0.0, 0.0, 0.0, 0.0, 0.0, 0.0, 0.0, 0.0, 0.0, 0.0, 0.0, 0.0, 0.0, 0.0, 0.0, 0.0, 0.0, 0.0, 0.0, 0.0, 0.0, 0.0, 0.0, 0.0, 0.0, 0.0, 0.0, 0.0, 0.0, 0.0, 0.0, 0.0, 0.0, 0.0, 0.0, 0.0, 0.0, 0.0, 0.0, 0.0, 0.0, 0.0, 0.0, 0.0, 0.0, 0.0, 0.0, 0.0, 0.0, 0.0, 0.0, 0.0, 0.0, 0.0, 0.0, 0.0, 0.0, 0.0, 0.0, 0.0, 0.0, 0.0, 0.0, 0.0, 0.0, 0.0, 0.0, 0.0, 0.0, 0.0, 0.0, 0.0, 0.0, 0.0, 0.0, 0.0, 0.0, 0.0, 0.0, 0.0, 0.0, 0.0, 0.0, 0.0, 0.0, 0.0, 0.0, 0.0, 0.0, 0.0, 0.0, 0.0, 0.0, 0.0, 0.0, 0.0, 0.0, 0.0, 0.0, 0.0, 0.0, 0.0, 0.0, 0.0, 0.0, 0.0, 0.0, 0.0, 0.0, 0.0, 0.0, 0.0, 0.0, 0.0, 0.0, 0.0, 0.0, 0.0, 0.0, 0.0, 0.0, 0.0, 0.0, 0.0, 0.0, 0.0, 0.0, 0.0, 0.0, 0.0, 0.0, 0.0, 0.0, 0.0, 0.0, 0.0, 0.0, 0.0, 0.0, 0.0, 0.0, 0.0, 0.0, 0.0, 0.0, 0.0, 0.0, 0.0, 0.0, 0.0, 0.0, 0.0, 0.0, 0.0, 0.0, 0.0, 0.0, 0.0, 0.0, 0.0, 0.0, 0.0, 0.0, 0.0, 0.0, 0.0, 0.0, 0.0, 0.0, 0.0, 0.0, 0.0, 0.0, 0.0, 0.0, 0.0, 0.0, 0.0, 0.0, 0.0, 0.0, 0.0, 0.0, 0.0, 0.0, 0.0, 0.0, 0.0, 0.0, 0.0, 0.0, 0.0, 0.0, 0.0, 0.0, 0.0, 0.0, 0.0, 0.0, 0.0, 0.0, 0.0, 0.0, 0.0, 0.0, 0.0, 0.0, 0.0, 0.0, 0.0, 0.0, 0.0, 0.0, 0.0, 0.0, 0.0, 0.0, 0.0, 0.0, 0.0, 0.0, 0.0, 0.0, 0.0, 0.0, 0.0, 0.0, 0.0, 0.0, 0.0, 0.0, 0.0, 0.0, 0.0, 0.0, 0.0, 0.0, 0.0, 0.0, 0.0, 0.0, 0.0, 0.0, 0.0, 0.0, 0.0, 0.0, 0.0, 0.0, 0.0, 0.0, 0.0, 0.0, 0.0, 0.0, 0.0, 0.0, 0.0, 0.0, 0.0, 0.0, 0.0, 0.0, 0.0, 0.0, 0.0, 0.0, 0.0, 0.0, 0.0, 0.0, 0.0, 0.0, 0.0, 0.0, 0.0, 0.0, 0.0, 0.0, 0.0, 0.0, 0.0, 0.0, 0.0, 0.0, 0.0, 0.0, 0.0, 0.0, 0.0, 0.0, 0.0, 0.0, 0.0, 0.0, 0.0, 0.0, 0.0, 0.0, 0.0, 0.0, 0.0, 0.0, 0.0, 0.0, 0.0, 0.0, 0.0, 0.0, 0.0, 0.0, 0.0, 0.0, 0.0, 0.0, 0.0, 0.0, 0.0, 0.0, 0.0, 0.0, 0.0, 0.0, 0.0, 0.0, 0.0, 0.0, 0.0, 0.0, 0.0, 0.0, 0.0, 0.0, 0.0, 0.0, 0.0, 0.0, 0.0, 0.0, 0.0, 0.0, 0.0, 0.0, 0.0, 0.0, 0.0, 0.0, 0.0, 0.0, 0.0, 0.0, 0.0, 0.0, 0.0, 0.0, 0.0, 0.0, 0.0, 0.0, 0.0, 0.0, 0.0, 0.0, 0.0, 0.0, 0.0, 0.0, 0.0, 0.0, 0.0, 0.0, 0.0, 0.0, 0.0, 0.0, 0.0, 0.0, 0.0, 0.0, 0.0, 0.0, 0.0, 0.0, 0.0, 0.0, 0.0, 0.0, 0.0, 0.0, 0.0, 0.0, 0.0, 0.0, 0.0, 0.0, 0.0, 0.0, 0.0, 0.0, 0.0, 0.0, 0.0, 0.0, 0.0, 0.0, 0.0, 0.0, 0.0, 0.0, 0.0, 0.0, 0.0, 0.0, 0.0, 0.0, 0.0, 0.0, 0.0, 0.0, 0.0, 0.0, 0.0, 0.0, 0.0, 0.0, 0.0, 0.0, 0.0, 0.0, 0.0, 0.0, 0.0, 0.0, 0.0, 0.0, 0.0, 0.0, 0.0, 0.0, 0.0, 0.0, 0.0, 0.0, 0.0, 0.0, 0.0, 0.0, 0.0, 0.0, 0.0, 0.0, 0.0, 0.0, 0.0, 0.0, 0.0, 0.0, 0.0, 0.0, 0.0, 0.0, 0.0, 0.0, 0.0, 0.0, 0.0, 0.0, 0.0, 0.0, 0.0, 0.0, 0.0, 0.0, 0.0, 0.0, 0.0, 0.0, 0.0, 0.0, 0.0, 0.0, 0.0, 0.0, 0.0, 0.0, 0.0, 0.0, 0.0, 0.0, 0.0, 0.0, 0.0, 0.0, 0.0, 0.0, 0.0, 0.0, 0.0, 0.0, 0.0, 0.0, 0.0, 0.0, 0.0, 0.0, 0.0, 0.0, 0.0, 0.0, 0.0, 0.0, 0.0, 0.0, 0.0, 0.0, 0.0, 0.0, 0.0, 0.0, 0.0, 0.0, 0.0, 0.0, 0.0, 0.0, 0.0, 0.0, 0.0, 0.0, 0.0, 0.0, 0.0, 0.0, 0.0, 0.0, 0.0, 0.0, 0.0, 0.0, 0.0, 0.0, 0.0, 0.0, 0.0, 0.0, 0.0, 0.0, 0.0, 0.0, 0.0, 0.0, 0.0, 0.0, 0.0, 0.0, 0.0, 0.0, 0.0, 0.0, 0.0, 0.0, 0.0, 0.0, 0.0, 0.0, 0.0, 0.0, 0.0, 0.0, 0.0, 0.0, 0.0, 0.0, 0.0, 0.0, 0.0, 0.0, 0.0, 0.0, 0.0, 0.0, 0.0, 0.0, 0.0, 0.0, 0.0, 0.0, 0.0, 0.0, 0.0, 0.0, 0.0, 0.0, 0.0, 0.0, 0.0, 0.0, 0.0, 0.0, 0.0, 0.0, 0.0, 0.0, 0.0, 0.0, 0.0, 0.0, 0.0, 0.0, 0.0, 0.0, 0.0, 0.0, 0.0, 0.0, 0.0, 0.0, 0.0, 0.0, 0.0, 0.0, 0.0, 0.0, 0.0, 0.0, 0.0, 0.0, 0.0, 0.0, 0.0, 0.0, 0.0, 0.0, 0.0, 0.0, 0.0, 0.0, 0.0, 0.0, 0.0, 0.0, 0.0, 0.0, 0.0, 0.0, 0.0, 0.0, 0.0, 0.0, 0.0, 0.0, 0.0, 0.0, 0.0, 0.0, 0.0, 0.0, 0.0, 0.0, 0.0, 0.0, 0.0, 0.0, 0.0, 0.0, 0.0, 0.0, 0.0, 0.0, 0.0, 0.0, 0.0, 0.0, 0.0, 0.0, 0.0, 0.0, 0.0, 0.0, 0.0, 0.0, 0.0, 0.0, 0.0, 0.0, 0.0, 0.0, 0.0, 0.0, 0.0, 0.0, 0.0, 0.0, 0.0, 0.0, 0.0, 0.0, 0.0, 0.0, 0.0, 0.0, 0.0, 0.0, 0.0, 0.0, 0.0, 0.0, 0.0, 0.0, 0.0, 0.0, 0.0, 0.0, 0.0, 0.0, 0.0, 0.0, 0.0, 0.0, 0.0, 0.0, 0.0, 0.0, 0.0, 0.0, 0.0, 0.0, 0.0, 0.0, 0.0, 0.0, 0.0, 0.0, 0.0, 0.0, 0.0, 0.0, 0.0, 0.0, 0.0, 0.0, 0.0, 0.0, 0.0, 0.0, 0.0, 0.0, 0.0, 0.0, 0.0, 0.0, 0.0, 0.0, 0.0, 0.0, 0.0, 0.0, 0.0, 0.0, 0.0, 0.0, 0.0, 0.0, 0.0, 0.0, 0.0, 0.0, 0.0, 0.0, 0.0, 0.0, 0.0, 0.0, 0.0, 0.0, 0.0, 0.0, 0.0, 0.0, 0.0, 0.0, 0.0, 0.0, 0.0, 0.0, 0.0, 0.0, 0.0, 0.0, 0.0, 0.0, 0.0, 0.0, 0.0, 0.0, 0.0, 0.0, 0.0, 0.0, 0.0, 0.0, 0.0, 0.0, 0.0, 0.0, 0.0, 0.0, 0.0, 0.0, 0.0, 0.0, 0.0, 0.0, 0.0, 0.0, 0.0, 0.0, 0.0, 0.0, 0.0, 0.0, 0.0, 0.0, 0.0, 0.0, 0.0, 0.0, 0.0, 0.0, 0.0, 0.0, 0.0, 0.0, 0.0, 0.0, 0.0, 0.0, 0.0, 0.0, 0.0, 0.0, 0.0, 0.0, 0.0, 0.0, 0.0, 0.0, 0.0, 0.0, 0.0, 0.0, 0.0, 0.0, 0.0, 0.0, 0.0, 0.0, 0.0, 0.0, 0.0, 0.0, 0.0, 0.0, 0.0, 0.0, 0.0, 0.0, 0.0, 0.0, 0.0, 0.0, 0.0, 0.0, 0.0, 0.0, 0.0, 0.0, 0.0, 0.0, 0.0, 0.0, 0.0, 0.0, 0.0, 0.0, 0.0, 0.0, 0.0, 0.0, 0.0, 0.0, 0.0, 0.0, 0.0, 0.0, 0.0, 0.0, 0.0, 0.0, 0.0, 0.0, 0.0, 0.0, 0.0, 0.0, 0.0, 0.0, 0.0, 0.0, 0.0, 0.0, 0.0, 0.0, 0.0, 0.0, 0.0, 0.0, 0.0, 0.0, 0.0, 0.0, 0.0, 0.0, 0.0, 0.0, 0.0, 0.0, 0.0, 0.0, 0.0, 0.0, 0.0, 0.0, 0.0, 0.0, 0.0, 0.0, 0.0, 0.0, 0.0, 0.0, 0.0, 0.0, 0.0, 0.0, 0.0, 0.0, 0.0, 0.0, 0.0, 0.0, 0.0, 0.0, 0.0, 0.0, 0.0, 0.0, 0.0, 0.0, 0.0, 0.0, 0.0, 0.0, 0.0, 0.0, 0.0, 0.0, 0.0, 0.0, 0.0, 0.0, 0.0, 0.0, 0.0, 0.0, 0.0, 0.0, 0.0, 0.0, 0.0, 0.0, 0.0, 0.0, 0.0, 0.0, 0.0, 0.0, 0.0, 0.0, 0.0, 0.0, 0.0, 0.0, 0.0, 0.0, 0.0, 0.0, 0.0, 0.0, 0.0, 0.0, 0.0, 0.0, 0.0, 0.0, 0.0, 0.0, 0.0, 0.0, 0.0, 0.0, 0.0, 0.0, 0.0, 0.0, 0.0, 0.0, 0.0, 0.0, 0.0, 0.0, 0.0, 0.0, 0.0, 0.0, 0.0, 0.0, 0.0, 0.0, 0.0, 0.0, 0.0, 0.0, 0.0, 0.0, 0.0, 0.0, 0.0, 0.0, 0.0, 0.0, 0.0, 0.0, 0.0, 0.0, 0.0, 0.0, 0.0, 0.0, 0.0, 0.0, 0.0, 0.0, 0.0, 0.0, 0.0, 0.0, 0.0, 0.0, 0.0, 0.0, 0.0, 0.0, 0.0, 0.0, 0.0, 0.0, 0.0, 0.0, 0.0, 0.0, 0.0, 0.0, 0.0, 0.0, 0.0, 0.0, 0.0, 0.0, 0.0, 0.0, 0.0, 0.0, 0.0, 0.0, 0.0, 0.0, 0.0, 0.0, 0.0, 0.0, 0.0, 0.0, 0.0, 0.0, 0.0, 0.0, 0.0, 0.0, 0.0, 0.0, 0.0, 0.0, 0.0, 0.0, 0.0, 0.0, 0.0, 0.0, 0.0, 0.0, 0.0, 0.0, 0.0, 0.0, 0.0, 0.0, 0.0, 0.0, 0.0, 0.0, 0.0, 0.0, 0.0, 0.0, 0.0, 0.0, 0.0, 0.0, 0.0, 0.0, 0.0, 0.0, 0.0, 0.0, 0.0, 0.0, 0.0, 0.0, 0.0, 0.0, 0.0, 0.0, 0.0, 0.0, 0.0, 0.0, 0.0, 0.0, 0.0, 0.0, 0.0, 0.0, 0.0, 0.0, 0.0, 0.0, 0.0, 0.0, 0.0, 0.0, 0.0, 0.0, 0.0, 0.0, 0.0, 0.0, 0.0, 0.0, 0.0, 0.0, 0.0, 0.0, 0.0, 0.0, 0.0, 0.0, 0.0, 0.0, 0.0, 0.0, 0.0, 0.0, 0.0, 0.0, 0.0, 0.0, 0.0, 0.0, 0.0, 0.0, 0.0, 0.0, 0.0, 0.0, 0.0, 0.0, 0.0, 0.0, 0.0, 0.0, 0.0, 0.0, 0.0, 0.0, 0.0, 0.0, 0.0, 0.0, 0.0, 0.0, 0.0, 0.0, 0.0, 0.0, 0.0, 0.0, 0.0, 0.0, 0.0, 0.0, 0.0, 0.0, 0.0, 0.0, 0.0, 0.0, 0.0, 0.0])
me_sphere_003.materials.append(mat_metal)
me_sphere_003.use_remesh_fix_poles = True
me_sphere_003.use_remesh_preserve_attributes = False
me_sphere_003.update()
me_cylinder = bpy.data.meshes.new('Cylinder')
me_cylinder.from_pydata([(0.0, 1.0, -1.0), (0.0, 1.0, 1.0), (0.7071, 0.7071, -1.0), (0.7071, 0.7071, 1.0), (1.0, -4.371e-08, -1.0), (1.0, -4.371e-08, 1.0), (0.7071, -0.7071, -1.0), (0.7071, -0.7071, 1.0), (-8.742e-08, -1.0, -1.0), (-8.742e-08, -1.0, 1.0), (-0.7071, -0.7071, -1.0), (-0.7071, -0.7071, 1.0), (-1.0, 1.192e-08, -1.0), (-1.0, 1.192e-08, 1.0), (-0.7071, 0.7071, -1.0), (-0.7071, 0.7071, 1.0)], [], [(0, 1, 3, 2), (2, 3, 5, 4), (4, 5, 7, 6), (6, 7, 9, 8), (8, 9, 11, 10), (10, 11, 13, 12), (3, 1, 15, 13, 11, 9, 7, 5), (12, 13, 15, 14), (14, 15, 1, 0), (0, 2, 4, 6, 8, 10, 12, 14)])
me_cylinder.polygons.foreach_set('use_smooth', [True] * 10)
_uv = me_cylinder.uv_layers.new(name='UVMap')
_uv.uv.foreach_set('vector', [1.0, 0.5, 1.0, 1.0, 0.875, 1.0, 0.875, 0.5, 0.875, 0.5, 0.875, 1.0, 0.75, 1.0, 0.75, 0.5, 0.75, 0.5, 0.75, 1.0, 0.625, 1.0, 0.625, 0.5, 0.625, 0.5, 0.625, 1.0, 0.5, 1.0, 0.5, 0.5, 0.5, 0.5, 0.5, 1.0, 0.375, 1.0, 0.375, 0.5, 0.375, 0.5, 0.375, 1.0, 0.25, 1.0, 0.25, 0.5, 0.4197, 0.4197, 0.25, 0.49, 0.08029, 0.4197, 0.01, 0.25, 0.08029, 0.08029, 0.25, 0.01, 0.4197, 0.08029, 0.49, 0.25, 0.25, 0.5, 0.25, 1.0, 0.125, 1.0, 0.125, 0.5, 0.125, 0.5, 0.125, 1.0, 0.0, 1.0, 0.0, 0.5, 0.75, 0.49, 0.9197, 0.4197, 0.99, 0.25, 0.9197, 0.08029, 0.75, 0.01, 0.5803, 0.08029, 0.51, 0.25, 0.5803, 0.4197])
me_cylinder.materials.append(mat_metal)
me_cylinder.use_remesh_fix_poles = True
me_cylinder.use_remesh_preserve_attributes = False
me_cylinder.update()
me_cube_002 = bpy.data.meshes.new('Cube.002')
me_cube_002.from_pydata([(-1.0, -0.5367, -1.0), (-0.1857, -0.5367, 2.222), (-1.0, 0.5367, -1.0), (-1.0, 0.5367, 2.823), (1.0, -0.5367, -1.0), (0.1857, -0.5367, 2.222), (1.0, 0.5367, -1.0), (1.0, 0.5367, 2.823), (-0.7754, -0.4162, 2.823), (-0.7754, 0.4162, 2.823), (0.7754, -0.4162, 2.823), (0.7754, 0.4162, 2.823), (-0.3533, -0.3533, 2.915), (-0.3533, 0.3533, 2.915), (0.3533, -0.3533, 2.915), (0.3533, 0.3533, 2.915), (-0.3533, -0.3533, 4.561), (-0.3533, 0.3533, 4.561), (0.3533, -0.3533, 4.561), (0.3533, 0.3533, 4.561), (-0.673, -0.673, 4.561), (-0.673, 0.673, 4.561), (0.673, -0.673, 4.561), (0.673, 0.673, 4.561), (-0.4659, -0.4659, 4.8), (-0.4659, 0.4659, 4.8), (0.4659, -0.4659, 4.8), (0.4659, 0.4659, 4.8), (-0.1857, -0.5367, 1.689), (-1.0, 0.5367, 1.087), (1.0, 0.5367, 1.087), (0.1857, -0.5367, 1.689), (-1.0, -0.5367, 1.087), (-1.0, -0.5367, 2.823), (1.0, -0.5367, 2.823), (1.0, -0.5367, 1.087), (-0.1857, 0.5367, 2.222), (0.1857, 0.5367, 2.222), (-0.1857, 0.5367, 1.689), (0.1857, 0.5367, 1.689), (0.3533, 0.3533, 3.015), (0.3533, -0.3533, 3.015), (-0.3533, -0.3533, 3.015), (-0.3533, 0.3533, 3.015), (0.3533, 0.3533, 4.473), (-0.3533, -0.3533, 4.473), (0.3533, -0.3533, 4.473), (-0.3533, 0.3533, 4.473), (-0.673, -0.673, 4.8), (-0.673, 0.673, 4.8), (0.673, 0.673, 4.8), (0.673, -0.673, 4.8)], [], [(32, 33, 3, 29), (3, 7, 37, 36), (30, 7, 34, 35), (31, 5, 37, 39), (3, 33, 8, 9), (11, 9, 13, 15), (33, 34, 10, 8), (7, 3, 9, 11), (34, 7, 11, 10), (46, 44, 19, 18), (10, 11, 15, 14), (9, 8, 12, 13), (8, 10, 14, 12), (16, 18, 22, 20), (47, 45, 16, 17), (45, 46, 18, 16), (44, 47, 17, 19), (22, 23, 50, 51), (19, 17, 21, 23), (18, 19, 23, 22), (17, 16, 20, 21), (27, 25, 24, 26), (21, 20, 48, 49), (20, 22, 51, 48), (23, 21, 49, 50), (4, 35, 32, 0), (6, 30, 35, 4), (2, 29, 30, 6), (0, 32, 29, 2), (28, 1, 33, 32), (1, 5, 34, 33), (5, 31, 35, 34), (31, 28, 32, 35), (3, 36, 38, 29), (1, 28, 38, 36), (28, 31, 39, 38), (5, 1, 36, 37), (29, 38, 39, 30), (30, 39, 37, 7), (15, 13, 43, 40), (12, 14, 41, 42), (13, 12, 42, 43), (14, 15, 40, 41), (40, 43, 47, 44), (42, 41, 46, 45), (43, 42, 45, 47), (41, 40, 44, 46), (24, 25, 49, 48), (25, 27, 50, 49), (27, 26, 51, 50), (26, 24, 48, 51)])
_uv = me_cube_002.uv_layers.new(name='UVMap')
_uv.uv.foreach_set('vector', [0.5115, 0.0, 0.625, 0.0, 0.625, 0.25, 0.5115, 0.25, 0.625, 0.25, 0.625, 0.5, 0.5894, 0.8181, 0.5894, 0.9319, 0.5115, 0.5, 0.625, 0.5, 0.625, 0.75, 0.5115, 0.75, 0.5471, 0.8181, 0.5894, 0.8181, 0.5894, 0.8181, 0.5471, 0.8181, 0.625, 0.25, 0.625, 0.0, 0.625, 0.0, 0.625, 0.25, 0.625, 0.5, 0.625, 0.25, 0.625, 0.25, 0.625, 0.5, 0.625, 1.0, 0.625, 0.75, 0.625, 0.75, 0.625, 1.0, 0.625, 0.5, 0.625, 0.25, 0.625, 0.25, 0.625, 0.5, 0.625, 0.75, 0.625, 0.5, 0.625, 0.5, 0.625, 0.75, 0.625, 0.75, 0.625, 0.5, 0.625, 0.5, 0.625, 0.75, 0.625, 0.75, 0.625, 0.5, 0.625, 0.5, 0.625, 0.75, 0.625, 0.25, 0.625, 0.0, 0.625, 0.0, 0.625, 0.25, 0.625, 1.0, 0.625, 0.75, 0.625, 0.75, 0.625, 1.0, 0.625, 1.0, 0.625, 0.75, 0.625, 0.75, 0.625, 1.0, 0.625, 0.25, 0.625, 0.0, 0.625, 0.0, 0.625, 0.25, 0.625, 1.0, 0.625, 0.75, 0.625, 0.75, 0.625, 1.0, 0.625, 0.5, 0.625, 0.25, 0.625, 0.25, 0.625, 0.5, 0.625, 0.75, 0.625, 0.5, 0.625, 0.5, 0.625, 0.75, 0.625, 0.5, 0.625, 0.25, 0.625, 0.25, 0.625, 0.5, 0.625, 0.75, 0.625, 0.5, 0.625, 0.5, 0.625, 0.75, 0.625, 0.25, 0.625, 0.0, 0.625, 0.0, 0.625, 0.25, 0.6635, 0.5385, 0.8365, 0.5385, 0.8365, 0.7115, 0.6635, 0.7115, 0.625, 0.25, 0.625, 0.0, 0.625, 0.0, 0.625, 0.25, 0.625, 1.0, 0.625, 0.75, 0.625, 0.75, 0.625, 1.0, 0.625, 0.5, 0.625, 0.25, 0.625, 0.25, 0.625, 0.5, 0.375, 0.75, 0.5115, 0.75, 0.5115, 1.0, 0.375, 1.0, 0.375, 0.5, 0.5115, 0.5, 0.5115, 0.75, 0.375, 0.75, 0.375, 0.25, 0.5115, 0.25, 0.5115, 0.5, 0.375, 0.5, 0.375, 0.0, 0.5115, 0.0, 0.5115, 0.25, 0.375, 0.25, 0.5471, 0.9319, 0.5894, 0.9319, 0.625, 1.0, 0.5115, 1.0, 0.5894, 0.9319, 0.5894, 0.8181, 0.625, 0.75, 0.625, 1.0, 0.5894, 0.8181, 0.5471, 0.8181, 0.5115, 0.75, 0.625, 0.75, 0.5471, 0.8181, 0.5471, 0.9319, 0.5115, 1.0, 0.5115, 0.75, 0.625, 0.25, 0.5894, 0.9319, 0.5471, 0.9319, 0.5115, 0.25, 0.5894, 0.9319, 0.5471, 0.9319, 0.5471, 0.9319, 0.5894, 0.9319, 0.5471, 0.9319, 0.5471, 0.8181, 0.5471, 0.8181, 0.5471, 0.9319, 0.5894, 0.8181, 0.5894, 0.9319, 0.5894, 0.9319, 0.5894, 0.8181, 0.5115, 0.25, 0.5471, 0.9319, 0.5471, 0.8181, 0.5115, 0.5, 0.5115, 0.5, 0.5471, 0.8181, 0.5894, 0.8181, 0.625, 0.5, 0.625, 0.5, 0.625, 0.25, 0.625, 0.25, 0.625, 0.5, 0.625, 1.0, 0.625, 0.75, 0.625, 0.75, 0.625, 1.0, 0.625, 0.25, 0.625, 0.0, 0.625, 0.0, 0.625, 0.25, 0.625, 0.75, 0.625, 0.5, 0.625, 0.5, 0.625, 0.75, 0.625, 0.5, 0.625, 0.25, 0.625, 0.25, 0.625, 0.5, 0.625, 1.0, 0.625, 0.75, 0.625, 0.75, 0.625, 1.0, 0.625, 0.25, 0.625, 0.0, 0.625, 0.0, 0.625, 0.25, 0.625, 0.75, 0.625, 0.5, 0.625, 0.5, 0.625, 0.75, 0.8365, 0.7115, 0.8365, 0.5385, 0.875, 0.5, 0.875, 0.75, 0.8365, 0.5385, 0.6635, 0.5385, 0.625, 0.5, 0.875, 0.5, 0.6635, 0.5385, 0.6635, 0.7115, 0.625, 0.75, 0.625, 0.5, 0.6635, 0.7115, 0.8365, 0.7115, 0.875, 0.75, 0.625, 0.75])
me_cube_002.materials.append(mat_glass)
me_cube_002.use_remesh_fix_poles = True
me_cube_002.use_remesh_preserve_attributes = False
me_cube_002.update()
me_circle = bpy.data.meshes.new('Circle')
me_circle.from_pydata([(-1.539e-05, 3.733, 1.539e-05), (-1.526e-05, 3.233, -0.866), (-1.514e-05, 2.233, -0.866), (-1.512e-05, 1.733, 1.521e-05), (-1.526e-05, 2.233, 0.866), (-1.538e-05, 3.233, 0.866)], [(1, 0), (2, 1), (3, 2), (4, 3), (5, 4), (0, 5)], [])
_uv = me_circle.uv_layers.new(name='UVMap')
_uv.uv.foreach_set('vector', [])
me_circle.materials.append(mat_light)
me_circle.use_remesh_fix_poles = True
me_circle.use_remesh_preserve_attributes = False
me_circle.update()
me_plane = bpy.data.meshes.new('Plane')
me_plane.from_pydata([(-5.0, -5.0, 0.0), (5.0, -5.0, 0.0), (-5.0, 5.0, 0.0), (5.0, 5.0, 0.0)], [], [(0, 1, 3, 2)])
_uv = me_plane.uv_layers.new(name='UVMap')
_uv.uv.foreach_set('vector', [0.0, 0.0, 1.0, 0.0, 1.0, 1.0, 0.0, 1.0])
me_plane.use_remesh_fix_poles = True
me_plane.use_remesh_preserve_attributes = False
me_plane.update()
me_plane_001 = bpy.data.meshes.new('Plane.001')
me_plane_001.from_pydata([(-5.0, -5.0, 0.0), (5.0, -5.0, 0.0), (-5.0, 5.0, 0.0), (5.0, 5.0, 0.0)], [], [(0, 1, 3, 2)])
_uv = me_plane_001.uv_layers.new(name='UVMap')
_uv.uv.foreach_set('vector', [0.0, 0.0, 1.0, 0.0, 1.0, 1.0, 0.0, 1.0])
me_plane_001.use_remesh_fix_poles = True
me_plane_001.use_remesh_preserve_attributes = False
me_plane_001.update()
me_plane_002 = bpy.data.meshes.new('Plane.002')
me_plane_002.from_pydata([(-5.0, -5.0, 0.0), (5.0, -5.0, 0.0), (-5.0, 5.0, 0.0), (5.0, 5.0, 0.0)], [], [(0, 1, 3, 2)])
_uv = me_plane_002.uv_layers.new(name='UVMap')
_uv.uv.foreach_set('vector', [0.0, 0.0, 1.0, 0.0, 1.0, 1.0, 0.0, 1.0])
me_plane_002.use_remesh_fix_poles = True
me_plane_002.use_remesh_preserve_attributes = False
me_plane_002.update()
me_sphere_004 = bpy.data.meshes.new('Sphere.004')
me_sphere_004.from_pydata([(0.0, 1.004, 1.004), (0.0, 1.312, 0.5434), (0.0, 1.312, -0.5434), (0.208, 0.502, 1.312), (0.3842, 0.9277, 1.004), (0.502, 1.212, 0.5434), (0.5434, 1.312, -6.207e-08), (0.502, 1.212, -0.5434), (0.3842, 0.9277, -1.004), (0.3842, 0.3842, 1.312), (0.71, 0.71, 1.004), (0.9277, 0.9277, 0.5434), (1.004, 1.004, -6.207e-08), (0.9277, 0.9277, -0.5434), (0.71, 0.71, -1.004), (0.502, 0.208, 1.312), (0.9277, 0.3842, 1.004), (1.212, 0.502, 0.5434), (1.312, 0.5434, -6.207e-08), (1.212, 0.502, -0.5434), (0.9277, 0.3842, -1.004), (0.5434, -1.585e-07, 1.312), (1.004, -2.181e-07, 1.004), (1.312, -3.373e-07, 0.5434), (1.42, -2.479e-07, -6.207e-08), (1.312, -3.075e-07, -0.5434), (1.004, -2.181e-07, -1.004), (0.502, -0.208, 1.312), (0.9277, -0.3842, 1.004), (1.212, -0.502, 0.5434), (1.312, -0.5434, -6.207e-08), (1.212, -0.502, -0.5434), (0.9277, -0.3842, -1.004), (0.3842, -0.3842, 1.312), (0.71, -0.71, 1.004), (0.9277, -0.9277, 0.5434), (1.004, -1.004, -6.207e-08), (0.9277, -0.9277, -0.5434), (0.71, -0.71, -1.004), (0.208, -0.502, 1.312), (0.3842, -0.9277, 1.004), (0.502, -1.212, 0.5434), (0.5434, -1.312, -6.207e-08), (0.502, -1.212, -0.5434), (0.3842, -0.9277, -1.004), (-1.421e-14, -2.483e-07, 1.42), (-1.015e-07, -0.5434, 1.312), (-1.611e-07, -1.004, 1.004), (-3.697e-07, -1.312, 0.5434), (-3.101e-07, -1.42, -6.207e-08), (-3.101e-07, -1.312, -0.5434), (-1.611e-07, -1.004, -1.004), (-0.208, -0.502, 1.312), (-0.3842, -0.9277, 1.004), (-0.502, -1.212, 0.5434), (-0.5434, -1.312, -6.207e-08), (-0.502, -1.212, -0.5434), (-0.3842, -0.9277, -1.004), (-0.3842, -0.3842, 1.312), (-0.71, -0.71, 1.004), (-0.9277, -0.9277, 0.5434), (-1.004, -1.004, -6.207e-08), (-0.9277, -0.9277, -0.5434), (-0.71, -0.71, -1.004), (-0.502, -0.208, 1.312), (-0.9277, -0.3842, 1.004), (-1.212, -0.502, 0.5434), (-1.312, -0.5434, -6.207e-08), (-1.212, -0.502, -0.5434), (-0.9277, -0.3842, -1.004), (-0.5434, 5.016e-08, 1.312), (-1.004, 1.694e-07, 1.004), (-1.312, 4.376e-07, 0.5434), (-1.42, 5.27e-07, -6.207e-08), (-1.312, 4.376e-07, -0.5434), (-1.004, 1.694e-07, -1.004), (-0.502, 0.208, 1.312), (-0.9277, 0.3842, 1.004), (-1.212, 0.502, 0.5434), (-1.312, 0.5434, -6.207e-08), (-1.212, 0.502, -0.5434), (-0.9277, 0.3842, -1.004), (-0.3842, 0.3842, 1.312), (-0.71, 0.71, 1.004), (-0.9277, 0.9277, 0.5434), (-1.004, 1.004, -6.207e-08), (-0.9277, 0.9277, -0.5434), (-0.71, 0.71, -1.004), (-0.208, 0.502, 1.312), (-0.3842, 0.9277, 1.004), (-0.502, 1.212, 0.5434), (-0.5434, 1.312, -6.207e-08), (-0.502, 1.212, -0.5434), (-0.3842, 0.9277, -1.004), (2.412e-07, 0.5434, 1.312), (7.032e-07, 1.42, -6.207e-08), (4.647e-07, 1.004, -1.004), (0.2912, 0.7031, -1.562), (0.5381, 0.5381, -1.562), (0.7031, 0.2912, -1.562), (0.7611, -1.778e-07, -1.562), (0.7031, -0.2912, -1.562), (0.5381, -0.5381, -1.562), (0.2912, -0.7031, -1.562), (-1.013e-07, -0.7611, -1.562), (-0.2912, -0.7031, -1.562), (-0.5381, -0.5381, -1.562), (-0.7031, -0.2912, -1.562), (-0.7611, 1.159e-07, -1.562), (-0.7031, 0.2912, -1.562), (-0.5381, 0.5381, -1.562), (-0.2912, 0.7031, -1.562), (3.731e-07, 0.7611, -1.562), (0.3088, 0.7454, -1.843), (0.5705, 0.5705, -1.843), (0.7454, 0.3088, -1.843), (0.8068, -1.844e-07, -1.843), (0.7454, -0.3088, -1.843), (0.5705, -0.5705, -1.843), (0.3088, -0.7454, -1.843), (-1.11e-07, -0.8068, -1.843), (-0.3088, -0.7454, -1.843), (-0.5705, -0.5705, -1.843), (-0.7454, -0.3088, -1.843), (-0.8068, 1.269e-07, -1.843), (-0.7454, 0.3088, -1.843), (-0.5705, 0.5705, -1.843), (-0.3088, 0.7454, -1.843), (3.919e-07, 0.8068, -1.843), (0.2281, 0.5507, -2.13), (0.4215, 0.4215, -2.13), (0.5507, 0.2281, -2.13), (0.5961, -1.538e-07, -2.13), (0.5507, -0.2281, -2.13), (0.4215, -0.4215, -2.13), (0.2281, -0.5507, -2.13), (-6.534e-08, -0.5961, -2.13), (-0.2281, -0.5507, -2.13), (-0.4215, -0.4215, -2.13), (-0.5507, -0.2281, -2.13), (-0.5961, 7.622e-08, -2.13), (-0.5507, 0.2281, -2.13), (-0.4215, 0.4215, -2.13), (-0.2281, 0.5507, -2.13), (3.062e-07, 0.5961, -2.13), (0.2281, 0.5507, -2.13), (0.4215, 0.4215, -2.13), (0.5507, 0.2281, -2.13), (0.5961, -1.538e-07, -2.13), (0.5507, -0.2281, -2.13), (0.4215, -0.4215, -2.13), (0.2281, -0.5507, -2.13), (-6.534e-08, -0.5961, -2.13), (-0.2281, -0.5507, -2.13), (-0.4215, -0.4215, -2.13), (-0.5507, -0.2281, -2.13), (-0.5961, 7.622e-08, -2.13), (-0.5507, 0.2281, -2.13), (-0.4215, 0.4215, -2.13), (-0.2281, 0.5507, -2.13), (3.062e-07, 0.5961, -2.13), (0.2281, 0.5507, -2.13), (0.4215, 0.4215, -2.13), (0.5507, 0.2281, -2.13), (0.5961, -1.538e-07, -2.13), (0.5507, -0.2281, -2.13), (0.4215, -0.4215, -2.13), (0.2281, -0.5507, -2.13), (-6.534e-08, -0.5961, -2.13), (-0.2281, -0.5507, -2.13), (-0.4215, -0.4215, -2.13), (-0.5507, -0.2281, -2.13), (-0.5961, 7.622e-08, -2.13), (-0.5507, 0.2281, -2.13), (-0.4215, 0.4215, -2.13), (-0.2281, 0.5507, -2.13), (3.062e-07, 0.5961, -2.13), (0.2281, 0.5507, -2.13), (0.4215, 0.4215, -2.13), (0.5507, 0.2281, -2.13), (0.5961, -1.538e-07, -2.13), (0.5507, -0.2281, -2.13), (0.4215, -0.4215, -2.13), (0.2281, -0.5507, -2.13), (-6.534e-08, -0.5961, -2.13), (-0.2281, -0.5507, -2.13), (-0.4215, -0.4215, -2.13), (-0.5507, -0.2281, -2.13), (-0.5961, 7.622e-08, -2.13), (-0.5507, 0.2281, -2.13), (-0.4215, 0.4215, -2.13), (-0.2281, 0.5507, -2.13), (3.062e-07, 0.5961, -2.13)], [(145, 146), (146, 147), (147, 148), (148, 149), (149, 150), (150, 151), (151, 152), (152, 153), (153, 154), (154, 155), (155, 156), (156, 157), (157, 158), (158, 159), (159, 160), (160, 145), (161, 162), (162, 163), (163, 164), (164, 165), (165, 166), (166, 167), (167, 168), (168, 169), (169, 170), (170, 171), (171, 172), (172, 173), (173, 174), (174, 175), (175, 176), (176, 161), (177, 178), (178, 179), (179, 180), (180, 181), (181, 182), (182, 183), (183, 184), (184, 185), (185, 186), (186, 187), (187, 188), (188, 189), (189, 190), (190, 191), (191, 192), (192, 177)], [(2, 95, 6, 7), (1, 0, 4, 5), (94, 45, 3), (96, 2, 7, 8), (95, 1, 5, 6), (0, 94, 3, 4), (8, 7, 13, 14), (6, 5, 11, 12), (4, 3, 9, 10), (7, 6, 12, 13), (5, 4, 10, 11), (3, 45, 9), (12, 11, 17, 18), (10, 9, 15, 16), (13, 12, 18, 19), (11, 10, 16, 17), (9, 45, 15), (14, 13, 19, 20), (19, 18, 24, 25), (17, 16, 22, 23), (15, 45, 21), (20, 19, 25, 26), (18, 17, 23, 24), (16, 15, 21, 22), (23, 22, 28, 29), (21, 45, 27), (26, 25, 31, 32), (24, 23, 29, 30), (22, 21, 27, 28), (25, 24, 30, 31), (32, 31, 37, 38), (30, 29, 35, 36), (28, 27, 33, 34), (31, 30, 36, 37), (29, 28, 34, 35), (27, 45, 33), (34, 33, 39, 40), (37, 36, 42, 43), (35, 34, 40, 41), (33, 45, 39), (38, 37, 43, 44), (36, 35, 41, 42), (43, 42, 49, 50), (41, 40, 47, 48), (39, 45, 46), (44, 43, 50, 51), (42, 41, 48, 49), (40, 39, 46, 47), (46, 45, 52), (51, 50, 56, 57), (49, 48, 54, 55), (47, 46, 52, 53), (50, 49, 55, 56), (48, 47, 53, 54), (57, 56, 62, 63), (55, 54, 60, 61), (53, 52, 58, 59), (56, 55, 61, 62), (54, 53, 59, 60), (52, 45, 58), (62, 61, 67, 68), (60, 59, 65, 66), (58, 45, 64), (63, 62, 68, 69), (61, 60, 66, 67), (59, 58, 64, 65), (68, 67, 73, 74), (66, 65, 71, 72), (64, 45, 70), (69, 68, 74, 75), (67, 66, 72, 73), (65, 64, 70, 71), (75, 74, 80, 81), (73, 72, 78, 79), (71, 70, 76, 77), (74, 73, 79, 80), (72, 71, 77, 78), (70, 45, 76), (79, 78, 84, 85), (77, 76, 82, 83), (80, 79, 85, 86), (78, 77, 83, 84), (76, 45, 82), (81, 80, 86, 87), (86, 85, 91, 92), (84, 83, 89, 90), (82, 45, 88), (87, 86, 92, 93), (85, 84, 90, 91), (83, 82, 88, 89), (90, 89, 0, 1), (88, 45, 94), (93, 92, 2, 96), (91, 90, 1, 95), (89, 88, 94, 0), (92, 91, 95, 2), (93, 96, 112, 111), (87, 93, 111, 110), (96, 8, 97, 112), (75, 81, 109, 108), (63, 69, 107, 106), (81, 87, 110, 109), (51, 57, 105, 104), (69, 75, 108, 107), (38, 44, 103, 102), (26, 32, 101, 100), (32, 38, 102, 101), (20, 26, 100, 99), (8, 14, 98, 97), (14, 20, 99, 98), (57, 63, 106, 105), (44, 51, 104, 103), (107, 108, 124, 123), (100, 101, 117, 116), (108, 109, 125, 124), (101, 102, 118, 117), (109, 110, 126, 125), (102, 103, 119, 118), (110, 111, 127, 126), (103, 104, 120, 119), (111, 112, 128, 127), (104, 105, 121, 120), (97, 98, 114, 113), (112, 97, 113, 128), (105, 106, 122, 121), (98, 99, 115, 114), (106, 107, 123, 122), (99, 100, 116, 115), (113, 114, 130, 129), (128, 113, 129, 144), (121, 122, 138, 137), (114, 115, 131, 130), (122, 123, 139, 138), (115, 116, 132, 131), (123, 124, 140, 139), (116, 117, 133, 132), (124, 125, 141, 140), (117, 118, 134, 133), (125, 126, 142, 141), (118, 119, 135, 134), (126, 127, 143, 142), (119, 120, 136, 135), (127, 128, 144, 143), (120, 121, 137, 136)])
_uv = me_sphere_004.uv_layers.new(name='UVMap')
_uv.uv.foreach_set('vector', [0.75, 0.375, 0.75, 0.5, 0.6875, 0.5, 0.6875, 0.375, 0.75, 0.625, 0.75, 0.75, 0.6875, 0.75, 0.6875, 0.625, 0.75, 0.875, 0.7187, 1.0, 0.6875, 0.875, 0.75, 0.25, 0.75, 0.375, 0.6875, 0.375, 0.6875, 0.25, 0.75, 0.5, 0.75, 0.625, 0.6875, 0.625, 0.6875, 0.5, 0.75, 0.75, 0.75, 0.875, 0.6875, 0.875, 0.6875, 0.75, 0.6875, 0.25, 0.6875, 0.375, 0.625, 0.375, 0.625, 0.25, 0.6875, 0.5, 0.6875, 0.625, 0.625, 0.625, 0.625, 0.5, 0.6875, 0.75, 0.6875, 0.875, 0.625, 0.875, 0.625, 0.75, 0.6875, 0.375, 0.6875, 0.5, 0.625, 0.5, 0.625, 0.375, 0.6875, 0.625, 0.6875, 0.75, 0.625, 0.75, 0.625, 0.625, 0.6875, 0.875, 0.6562, 1.0, 0.625, 0.875, 0.625, 0.5, 0.625, 0.625, 0.5625, 0.625, 0.5625, 0.5, 0.625, 0.75, 0.625, 0.875, 0.5625, 0.875, 0.5625, 0.75, 0.625, 0.375, 0.625, 0.5, 0.5625, 0.5, 0.5625, 0.375, 0.625, 0.625, 0.625, 0.75, 0.5625, 0.75, 0.5625, 0.625, 0.625, 0.875, 0.5937, 1.0, 0.5625, 0.875, 0.625, 0.25, 0.625, 0.375, 0.5625, 0.375, 0.5625, 0.25, 0.5625, 0.375, 0.5625, 0.5, 0.5, 0.5, 0.5, 0.375, 0.5625, 0.625, 0.5625, 0.75, 0.5, 0.75, 0.5, 0.625, 0.5625, 0.875, 0.5312, 1.0, 0.5, 0.875, 0.5625, 0.25, 0.5625, 0.375, 0.5, 0.375, 0.5, 0.25, 0.5625, 0.5, 0.5625, 0.625, 0.5, 0.625, 0.5, 0.5, 0.5625, 0.75, 0.5625, 0.875, 0.5, 0.875, 0.5, 0.75, 0.5, 0.625, 0.5, 0.75, 0.4375, 0.75, 0.4375, 0.625, 0.5, 0.875, 0.4687, 1.0, 0.4375, 0.875, 0.5, 0.25, 0.5, 0.375, 0.4375, 0.375, 0.4375, 0.25, 0.5, 0.5, 0.5, 0.625, 0.4375, 0.625, 0.4375, 0.5, 0.5, 0.75, 0.5, 0.875, 0.4375, 0.875, 0.4375, 0.75, 0.5, 0.375, 0.5, 0.5, 0.4375, 0.5, 0.4375, 0.375, 0.4375, 0.25, 0.4375, 0.375, 0.375, 0.375, 0.375, 0.25, 0.4375, 0.5, 0.4375, 0.625, 0.375, 0.625, 0.375, 0.5, 0.4375, 0.75, 0.4375, 0.875, 0.375, 0.875, 0.375, 0.75, 0.4375, 0.375, 0.4375, 0.5, 0.375, 0.5, 0.375, 0.375, 0.4375, 0.625, 0.4375, 0.75, 0.375, 0.75, 0.375, 0.625, 0.4375, 0.875, 0.4062, 1.0, 0.375, 0.875, 0.375, 0.75, 0.375, 0.875, 0.3125, 0.875, 0.3125, 0.75, 0.375, 0.375, 0.375, 0.5, 0.3125, 0.5, 0.3125, 0.375, 0.375, 0.625, 0.375, 0.75, 0.3125, 0.75, 0.3125, 0.625, 0.375, 0.875, 0.3437, 1.0, 0.3125, 0.875, 0.375, 0.25, 0.375, 0.375, 0.3125, 0.375, 0.3125, 0.25, 0.375, 0.5, 0.375, 0.625, 0.3125, 0.625, 0.3125, 0.5, 0.3125, 0.375, 0.3125, 0.5, 0.25, 0.5, 0.25, 0.375, 0.3125, 0.625, 0.3125, 0.75, 0.25, 0.75, 0.25, 0.625, 0.3125, 0.875, 0.2812, 1.0, 0.25, 0.875, 0.3125, 0.25, 0.3125, 0.375, 0.25, 0.375, 0.25, 0.25, 0.3125, 0.5, 0.3125, 0.625, 0.25, 0.625, 0.25, 0.5, 0.3125, 0.75, 0.3125, 0.875, 0.25, 0.875, 0.25, 0.75, 0.25, 0.875, 0.2188, 1.0, 0.1875, 0.875, 0.25, 0.25, 0.25, 0.375, 0.1875, 0.375, 0.1875, 0.25, 0.25, 0.5, 0.25, 0.625, 0.1875, 0.625, 0.1875, 0.5, 0.25, 0.75, 0.25, 0.875, 0.1875, 0.875, 0.1875, 0.75, 0.25, 0.375, 0.25, 0.5, 0.1875, 0.5, 0.1875, 0.375, 0.25, 0.625, 0.25, 0.75, 0.1875, 0.75, 0.1875, 0.625, 0.1875, 0.25, 0.1875, 0.375, 0.125, 0.375, 0.125, 0.25, 0.1875, 0.5, 0.1875, 0.625, 0.125, 0.625, 0.125, 0.5, 0.1875, 0.75, 0.1875, 0.875, 0.125, 0.875, 0.125, 0.75, 0.1875, 0.375, 0.1875, 0.5, 0.125, 0.5, 0.125, 0.375, 0.1875, 0.625, 0.1875, 0.75, 0.125, 0.75, 0.125, 0.625, 0.1875, 0.875, 0.1563, 1.0, 0.125, 0.875, 0.125, 0.375, 0.125, 0.5, 0.0625, 0.5, 0.0625, 0.375, 0.125, 0.625, 0.125, 0.75, 0.0625, 0.75, 0.0625, 0.625, 0.125, 0.875, 0.09375, 1.0, 0.0625, 0.875, 0.125, 0.25, 0.125, 0.375, 0.0625, 0.375, 0.0625, 0.25, 0.125, 0.5, 0.125, 0.625, 0.0625, 0.625, 0.0625, 0.5, 0.125, 0.75, 0.125, 0.875, 0.0625, 0.875, 0.0625, 0.75, 0.0625, 0.375, 0.0625, 0.5, 0.0, 0.5, 0.0, 0.375, 0.0625, 0.625, 0.0625, 0.75, 0.0, 0.75, 0.0, 0.625, 0.0625, 0.875, 0.03125, 1.0, 0.0, 0.875, 0.0625, 0.25, 0.0625, 0.375, 0.0, 0.375, 0.0, 0.25, 0.0625, 0.5, 0.0625, 0.625, 0.0, 0.625, 0.0, 0.5, 0.0625, 0.75, 0.0625, 0.875, 0.0, 0.875, 0.0, 0.75, 1.0, 0.25, 1.0, 0.375, 0.9375, 0.375, 0.9375, 0.25, 1.0, 0.5, 1.0, 0.625, 0.9375, 0.625, 0.9375, 0.5, 1.0, 0.75, 1.0, 0.875, 0.9375, 0.875, 0.9375, 0.75, 1.0, 0.375, 1.0, 0.5, 0.9375, 0.5, 0.9375, 0.375, 1.0, 0.625, 1.0, 0.75, 0.9375, 0.75, 0.9375, 0.625, 1.0, 0.875, 0.9688, 1.0, 0.9375, 0.875, 0.9375, 0.5, 0.9375, 0.625, 0.875, 0.625, 0.875, 0.5, 0.9375, 0.75, 0.9375, 0.875, 0.875, 0.875, 0.875, 0.75, 0.9375, 0.375, 0.9375, 0.5, 0.875, 0.5, 0.875, 0.375, 0.9375, 0.625, 0.9375, 0.75, 0.875, 0.75, 0.875, 0.625, 0.9375, 0.875, 0.9062, 1.0, 0.875, 0.875, 0.9375, 0.25, 0.9375, 0.375, 0.875, 0.375, 0.875, 0.25, 0.875, 0.375, 0.875, 0.5, 0.8125, 0.5, 0.8125, 0.375, 0.875, 0.625, 0.875, 0.75, 0.8125, 0.75, 0.8125, 0.625, 0.875, 0.875, 0.8438, 1.0, 0.8125, 0.875, 0.875, 0.25, 0.875, 0.375, 0.8125, 0.375, 0.8125, 0.25, 0.875, 0.5, 0.875, 0.625, 0.8125, 0.625, 0.8125, 0.5, 0.875, 0.75, 0.875, 0.875, 0.8125, 0.875, 0.8125, 0.75, 0.8125, 0.625, 0.8125, 0.75, 0.75, 0.75, 0.75, 0.625, 0.8125, 0.875, 0.7812, 1.0, 0.75, 0.875, 0.8125, 0.25, 0.8125, 0.375, 0.75, 0.375, 0.75, 0.25, 0.8125, 0.5, 0.8125, 0.625, 0.75, 0.625, 0.75, 0.5, 0.8125, 0.75, 0.8125, 0.875, 0.75, 0.875, 0.75, 0.75, 0.8125, 0.375, 0.8125, 0.5, 0.75, 0.5, 0.75, 0.375, 0.8125, 0.25, 0.75, 0.25, 0.75, 0.25, 0.8125, 0.25, 0.875, 0.25, 0.8125, 0.25, 0.8125, 0.25, 0.875, 0.25, 0.75, 0.25, 0.6875, 0.25, 0.6875, 0.25, 0.75, 0.25, 1.0, 0.25, 0.9375, 0.25, 0.9375, 0.25, 1.0, 0.25, 0.125, 0.25, 0.0625, 0.25, 0.0625, 0.25, 0.125, 0.25, 0.9375, 0.25, 0.875, 0.25, 0.875, 0.25, 0.9375, 0.25, 0.25, 0.25, 0.1875, 0.25, 0.1875, 0.25, 0.25, 0.25, 0.0625, 0.25, 0.0, 0.25, 0.0, 0.25, 0.0625, 0.25, 0.375, 0.25, 0.3125, 0.25, 0.3125, 0.25, 0.375, 0.25, 0.5, 0.25, 0.4375, 0.25, 0.4375, 0.25, 0.5, 0.25, 0.4375, 0.25, 0.375, 0.25, 0.375, 0.25, 0.4375, 0.25, 0.5625, 0.25, 0.5, 0.25, 0.5, 0.25, 0.5625, 0.25, 0.6875, 0.25, 0.625, 0.25, 0.625, 0.25, 0.6875, 0.25, 0.625, 0.25, 0.5625, 0.25, 0.5625, 0.25, 0.625, 0.25, 0.1875, 0.25, 0.125, 0.25, 0.125, 0.25, 0.1875, 0.25, 0.3125, 0.25, 0.25, 0.25, 0.25, 0.25, 0.3125, 0.25, 0.0625, 0.25, 0.0, 0.25, 0.0, 0.25, 0.0625, 0.25, 0.5, 0.25, 0.4375, 0.25, 0.4375, 0.25, 0.5, 0.25, 1.0, 0.25, 0.9375, 0.25, 0.9375, 0.25, 1.0, 0.25, 0.4375, 0.25, 0.375, 0.25, 0.375, 0.25, 0.4375, 0.25, 0.9375, 0.25, 0.875, 0.25, 0.875, 0.25, 0.9375, 0.25, 0.375, 0.25, 0.3125, 0.25, 0.3125, 0.25, 0.375, 0.25, 0.875, 0.25, 0.8125, 0.25, 0.8125, 0.25, 0.875, 0.25, 0.3125, 0.25, 0.25, 0.25, 0.25, 0.25, 0.3125, 0.25, 0.8125, 0.25, 0.75, 0.25, 0.75, 0.25, 0.8125, 0.25, 0.25, 0.25, 0.1875, 0.25, 0.1875, 0.25, 0.25, 0.25, 0.6875, 0.25, 0.625, 0.25, 0.625, 0.25, 0.6875, 0.25, 0.75, 0.25, 0.6875, 0.25, 0.6875, 0.25, 0.75, 0.25, 0.1875, 0.25, 0.125, 0.25, 0.125, 0.25, 0.1875, 0.25, 0.625, 0.25, 0.5625, 0.25, 0.5625, 0.25, 0.625, 0.25, 0.125, 0.25, 0.0625, 0.25, 0.0625, 0.25, 0.125, 0.25, 0.5625, 0.25, 0.5, 0.25, 0.5, 0.25, 0.5625, 0.25, 0.6875, 0.25, 0.625, 0.25, 0.625, 0.25, 0.6875, 0.25, 0.75, 0.25, 0.6875, 0.25, 0.6875, 0.25, 0.75, 0.25, 0.1875, 0.25, 0.125, 0.25, 0.125, 0.25, 0.1875, 0.25, 0.625, 0.25, 0.5625, 0.25, 0.5625, 0.25, 0.625, 0.25, 0.125, 0.25, 0.0625, 0.25, 0.0625, 0.25, 0.125, 0.25, 0.5625, 0.25, 0.5, 0.25, 0.5, 0.25, 0.5625, 0.25, 0.0625, 0.25, 0.0, 0.25, 0.0, 0.25, 0.0625, 0.25, 0.5, 0.25, 0.4375, 0.25, 0.4375, 0.25, 0.5, 0.25, 1.0, 0.25, 0.9375, 0.25, 0.9375, 0.25, 1.0, 0.25, 0.4375, 0.25, 0.375, 0.25, 0.375, 0.25, 0.4375, 0.25, 0.9375, 0.25, 0.875, 0.25, 0.875, 0.25, 0.9375, 0.25, 0.375, 0.25, 0.3125, 0.25, 0.3125, 0.25, 0.375, 0.25, 0.875, 0.25, 0.8125, 0.25, 0.8125, 0.25, 0.875, 0.25, 0.3125, 0.25, 0.25, 0.25, 0.25, 0.25, 0.3125, 0.25, 0.8125, 0.25, 0.75, 0.25, 0.75, 0.25, 0.8125, 0.25, 0.25, 0.25, 0.1875, 0.25, 0.1875, 0.25, 0.25, 0.25])
me_sphere_004.materials.append(mat_material_003)
me_sphere_004.use_remesh_fix_poles = True
me_sphere_004.use_remesh_preserve_attributes = False
me_sphere_004.update()

# ---- curves / text
cu_beziercurve = bpy.data.curves.new('BezierCurve', 'CURVE')
cu_beziercurve.dimensions = '3D'
_sp = cu_beziercurve.splines.new('BEZIER'); _sp.bezier_points.add(3)
_sp.bezier_points.foreach_set('co', [-0.9215, -3.16e-08, 0.2352, -0.7064, -4.344e-08, 0.3233, 0.196, 0.00848, 0.5754, 0.05641, -0.007457, 0.5254])
_sp.bezier_points.foreach_set('handle_left', [-1.018, 0.0007399, 0.1665, -0.8405, -3.893e-08, 0.2897, 0.1411, 0.05197, 0.5728, 0.1111, -0.006495, 0.5523])
_sp.bezier_points.foreach_set('handle_right', [-0.8249, -0.00074, 0.3039, -0.5724, -4.796e-08, 0.3569, 0.251, -0.03501, 0.5781, 0.001736, -0.008418, 0.4984])
for _p, _l, _r in zip(_sp.bezier_points, ['ALIGNED', 'ALIGNED', 'ALIGNED', 'ALIGNED'], ['ALIGNED', 'ALIGNED', 'ALIGNED', 'ALIGNED']): _p.handle_left_type = _l; _p.handle_right_type = _r
_sp.order_u = 0
_sp.order_v = 0
cu_beziercurve.materials.append(mat_metal)
cu_beziercurve.use_path = True
cu_beziercurve.bevel_resolution = 1
cu_beziercurve.bevel_depth = 0.01
cu_beziercurve.fill_mode = 'FULL'
cu_beziercurve_001 = bpy.data.curves.new('BezierCurve.001', 'CURVE')
cu_beziercurve_001.dimensions = '3D'
_sp = cu_beziercurve_001.splines.new('BEZIER'); _sp.bezier_points.add(3)
_sp.bezier_points.foreach_set('co', [-0.8885, -3.501e-08, 0.2606, -0.5474, -5.178e-08, 0.3854, -0.08919, 0.00848, 0.5715, 0.01536, 0.016, 0.578])
_sp.bezier_points.foreach_set('handle_left', [-0.998, 0.0007399, 0.2151, -0.6814, -4.727e-08, 0.3518, -0.06309, 0.08343, 0.4804, -0.3784, 0.02192, 0.3213])
_sp.bezier_points.foreach_set('handle_right', [-0.7791, -0.00074, 0.306, -0.4133, -5.63e-08, 0.419, -0.1153, -0.06647, 0.6626, 0.4091, 0.01007, 0.8347])
for _p, _l, _r in zip(_sp.bezier_points, ['ALIGNED', 'ALIGNED', 'ALIGNED', 'ALIGNED'], ['ALIGNED', 'ALIGNED', 'ALIGNED', 'ALIGNED']): _p.handle_left_type = _l; _p.handle_right_type = _r
_sp.order_u = 0
_sp.order_v = 0
cu_beziercurve_001.materials.append(mat_metal)
cu_beziercurve_001.use_path = True
cu_beziercurve_001.bevel_resolution = 1
cu_beziercurve_001.bevel_depth = 0.01
cu_beziercurve_001.fill_mode = 'FULL'
cu_beziercurve_002 = bpy.data.curves.new('BezierCurve.002', 'CURVE')
cu_beziercurve_002.dimensions = '3D'
_sp = cu_beziercurve_002.splines.new('BEZIER'); _sp.bezier_points.add(6)
_sp.bezier_points.foreach_set('co', [-2.266e-05, 0.0, 0.0, 0.1711, 0.0178, 0.02014, 0.3678, 0.01399, -0.01325, 0.5344, 0.03434, 0.01255, 0.7885, -0.005088, -0.02231, 0.9593, 0.0106, 0.0008454, 1.069, 0.0, 0.0])
_sp.bezier_points.foreach_set('handle_left', [-0.06657, 0.004278, -0.01814, 0.1066, 0.03586, 0.02014, 0.3006, 0.004865, -0.01169, 0.4511, 0.04082, 0.0237, 0.7071, 0.01661, -0.002519, 0.9201, 0.00527, -0.00112, 1.07, -2.515e-10, 0.001872])
_sp.bezier_points.foreach_set('handle_right', [0.03325, -0.002139, 0.009069, 0.2034, 0.008775, 0.02014, 0.4014, 0.01855, -0.01403, 0.5761, 0.0311, 0.006973, 0.8293, -0.01594, -0.03221, 0.9986, 0.01593, 0.00281, 1.039, 8.047e-09, -0.05989])
for _p, _l, _r in zip(_sp.bezier_points, ['ALIGNED', 'ALIGNED', 'ALIGNED', 'ALIGNED', 'ALIGNED', 'ALIGNED', 'ALIGNED'], ['ALIGNED', 'ALIGNED', 'ALIGNED', 'ALIGNED', 'ALIGNED', 'ALIGNED', 'ALIGNED']): _p.handle_left_type = _l; _p.handle_right_type = _r
_sp.order_u = 0
_sp.order_v = 0
cu_beziercurve_002.use_path = True
cu_beziercurve_002.fill_mode = 'FULL'

# ---- objects
ob_empty = bpy.data.objects.new('Empty', None)
ob_bulbe_verre = bpy.data.objects.new('Bulbe_Verre', me_sphere_002)
ob_culot = bpy.data.objects.new('Culot', me_sphere_003)
ob_baionette = bpy.data.objects.new('Baionette', me_cylinder)
ob_filament_support = bpy.data.objects.new('Filament_Support', me_cube_002)
ob_filament_contacts_ext = bpy.data.objects.new('Filament_Contacts_Ext', cu_beziercurve)
ob_filament_contacts_int = bpy.data.objects.new('Filament_Contacts_Int', cu_beziercurve_001)
ob_filament = bpy.data.objects.new('Filament', me_circle)
ob_filament_guide = bpy.data.objects.new('Filament_Guide', cu_beziercurve_002)
ob_plane = bpy.data.objects.new('Plane', me_plane)
ob_plane_001 = bpy.data.objects.new('Plane.001', me_plane_001)
ob_camera = bpy.data.objects.new('Camera', cam_camera)
ob_plane_002 = bpy.data.objects.new('Plane.002', me_plane_002)
ob_bulbe_code = bpy.data.objects.new('Bulbe_Code', me_sphere_004)

# ---- transforms, parenting, visibility, modifiers, constraints
ob_empty.location = (0.0, 0.0, 0.0)
ob_empty.rotation_euler = (1.571, -0.0, -0.0)
ob_empty.empty_display_type = 'IMAGE'
ob_empty.empty_display_size = 5.0
ob_empty.empty_image_depth = 'BACK'
ob_empty.show_empty_image_perspective = False
ob_empty.empty_image_side = 'FRONT'
ob_bulbe_verre.location = (-0.0006491, -0.0004243, 1.093)
ob_bulbe_verre.scale = (0.3528, 0.3528, 0.3393)
ob_bulbe_verre.visible_shadow = False
_m = ob_bulbe_verre.modifiers.new('Subdivision', 'SUBSURF')
_m.levels = 2
_m.render_levels = 3
_m = ob_bulbe_verre.modifiers.new('Solidify', 'SOLIDIFY')
ob_culot.location = (-0.000649, -0.0004244, 0.1827)
ob_culot.scale = (0.3528, 0.3528, 0.3393)
_m = ob_culot.modifiers.new('Subdivision', 'SUBSURF')
_m.levels = 2
_m = ob_culot.modifiers.new('Solidify', 'SOLIDIFY')
ob_baionette.location = (-0.000649, -0.0004244, 0.08487)
ob_baionette.rotation_euler = (0.0, 1.571, 0.0)
ob_baionette.scale = (0.01398, 0.01398, 0.2139)
_m = ob_baionette.modifiers.new('EdgeSplit', 'EDGE_SPLIT')
_m.split_angle = 1.047
ob_filament_support.location = (-0.000649, -0.0004244, 0.4707)
ob_filament_support.scale = (0.08686, 0.08516, 0.09282)
_m = ob_filament_support.modifiers.new('Subdivision', 'SUBSURF')
_m.levels = 2
_m.render_levels = 3
ob_filament_contacts_ext.location = (0.2979, -0.0004244, 0.9286)
ob_filament_contacts_ext.rotation_euler = (9.697e-08, -0.9511, -1.883e-07)
ob_filament_contacts_ext.scale = (0.336, 0.336, 0.336)
_m = ob_filament_contacts_ext.modifiers.new('Mirror', 'MIRROR')
_m.mirror_object = ob_filament_support
ob_filament_contacts_int.location = (0.1953, -0.0004244, 1.038)
ob_filament_contacts_int.rotation_euler = (9.697e-08, -0.9511, -1.883e-07)
ob_filament_contacts_int.scale = (0.2315, 0.2315, 0.2315)
_m = ob_filament_contacts_int.modifiers.new('Mirror', 'MIRROR')
_m.mirror_object = ob_filament_support
ob_filament.location = (-0.1798, -0.001283, 1.088)
ob_filament.rotation_euler = (0.0, 1.571, 0.0)
ob_filament.scale = (0.001812, 0.001812, 0.001812)
_m = ob_filament.modifiers.new('Screw', 'SCREW')
_m.iterations = 67
_m.screw_offset = 3.0
_m = ob_filament.modifiers.new('Curve', 'CURVE')
_m.object = ob_filament_guide
ob_filament_guide.location = (-0.1798, -0.001283, 1.088)
ob_filament_guide.scale = (0.336, 0.336, 0.336)
ob_plane.location = (0.0, 0.0, -0.02562)
ob_plane_001.location = (0.0189, 3.691, -0.8)
ob_plane_001.rotation_euler = (0.0, 1.571, 1.571)
ob_camera.location = (-1.969, -5.047, 0.7218)
ob_camera.rotation_euler = (1.571, -0.0, -0.362)
ob_plane_002.location = (5.002, -0.3232, -0.8)
ob_plane_002.rotation_euler = (-0.0, 1.571, 0.0)
ob_bulbe_code.location = (-0.0006491, -0.0004243, 1.093)
ob_bulbe_code.scale = (0.353, 0.353, 0.3395)
ob_bulbe_code.visible_diffuse = False
ob_bulbe_code.visible_glossy = False
ob_bulbe_code.visible_transmission = False
ob_bulbe_code.visible_volume_scatter = False
ob_bulbe_code.visible_shadow = False
_m = ob_bulbe_code.modifiers.new('Subdivision', 'SUBSURF')
_m.levels = 2
_m.render_levels = 3
_m = ob_bulbe_code.modifiers.new('Solidify', 'SOLIDIFY')

# ---- collection membership
col_collection.objects.link(ob_empty)
col_collection.objects.link(ob_bulbe_verre)
col_collection.objects.link(ob_culot)
col_collection.objects.link(ob_baionette)
col_collection.objects.link(ob_filament_support)
col_collection.objects.link(ob_filament_contacts_ext)
col_collection.objects.link(ob_filament_contacts_int)
col_collection.objects.link(ob_filament)
col_collection.objects.link(ob_filament_guide)
col_collection.objects.link(ob_plane)
col_collection.objects.link(ob_plane_001)
col_collection.objects.link(ob_camera)
col_collection.objects.link(ob_plane_002)
col_collection.objects.link(ob_bulbe_code)

# ---- scene / render settings (as saved in the file)
scene.camera = ob_camera
scene.frame_start = 1; scene.frame_end = 1; scene.frame_set(1)
scene.render.engine = 'CYCLES'
scene.render.resolution_x = 960
scene.render.resolution_y = 540
scene.cycles.samples = 2048
scene.cycles.sampling_pattern = 'TABULATED_SOBOL'
scene.cycles.use_light_tree = False
scene.view_settings.view_transform = 'Filmic'
bpy.context.view_layer.update()
